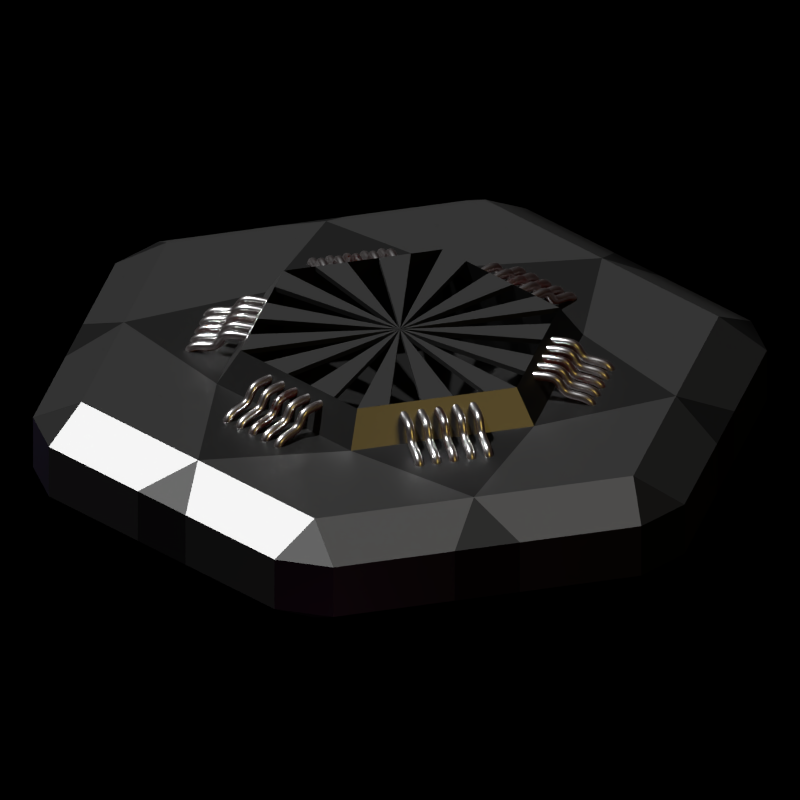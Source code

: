 # Source: Sheragi_Intake.blend  (saved by Blender 2.91.10; exported with 4.5.12 LTS)
import bpy
from mathutils import Matrix  # noqa: F401  (used for matrix-valued properties, if any)

bpy.ops.wm.read_factory_settings(use_empty=True)
scene = bpy.context.scene
scene.name = 'Scene'

# ---- collections
col_emerald_sword = bpy.data.collections.new('Emerald Sword'); scene.collection.children.link(col_emerald_sword)
col_proto_003 = bpy.data.collections.new('Proto.003'); scene.collection.children.link(col_proto_003)

# ---- materials (node trees are filled in below, after node groups)
mat_aluminum = bpy.data.materials.new('aluminum')
mat_aluminum.preview_render_type = 'SHADERBALL'
mat_aluminum_001 = bpy.data.materials.new('aluminum.001')
mat_aluminum_001.preview_render_type = 'SHADERBALL'
mat_aluminum_002 = bpy.data.materials.new('aluminum.002')
mat_aluminum_002.preview_render_type = 'SHADERBALL'
mat_aluminum_003 = bpy.data.materials.new('aluminum.003')
mat_aluminum_003.preview_render_type = 'SHADERBALL'
mat_aluminum_004 = bpy.data.materials.new('aluminum.004')
mat_aluminum_004.preview_render_type = 'SHADERBALL'
mat_aluminum_005 = bpy.data.materials.new('aluminum.005')
mat_aluminum_005.preview_render_type = 'SHADERBALL'
mat_dark_metal_003 = bpy.data.materials.new('Dark Metal.003')
mat_dark_metal_003.alpha_threshold = 0.0
mat_dark_metal_003.roughness = 0.5
mat_dark_metal_002 = bpy.data.materials.new('Dark Metal.002')
mat_dark_metal_002.alpha_threshold = 0.0
mat_dark_metal_002.roughness = 0.5
mat_raw_metal = bpy.data.materials.new('Raw Metal')
mat_raw_metal.alpha_threshold = 0.0
mat_raw_metal.roughness = 0.5
mat_material_003 = bpy.data.materials.new('Material.003')
mat_material_003.alpha_threshold = 0.0
mat_material_003.line_color = (0.0, 0.0, 0.0, 1.0)

# ---- material node trees
mat_aluminum.use_nodes = True; mat_aluminum.node_tree.nodes.clear()
_N = mat_aluminum.node_tree.nodes; _L = mat_aluminum.node_tree.links
n0 = _N.new('ShaderNodeOutputMaterial'); n0.name = 'Material Output'; n0.location = (300, 300)
n1 = _N.new('ShaderNodeBsdfPrincipled'); n1.name = 'Principled BSDF'; n1.location = (10, 300)
n1.distribution = 'GGX'
n1.subsurface_method = 'BURLEY'
n1.inputs[0].default_value = (1.0, 1.0, 1.0, 1.0)
n1.inputs[1].default_value = 1.0
n1.inputs[2].default_value = 0.2917
n1.inputs[3].default_value = 1.45
n1.inputs[27].default_value = (0.004609, 0.0001631, 0.0, 1.0)
n1.inputs[28].default_value = 1.0
_L.new(n1.outputs[0], n0.inputs[0])
n0.is_active_output = True
mat_aluminum_001.use_nodes = True; mat_aluminum_001.node_tree.nodes.clear()
_N = mat_aluminum_001.node_tree.nodes; _L = mat_aluminum_001.node_tree.links
n0 = _N.new('ShaderNodeOutputMaterial'); n0.name = 'Material Output'; n0.location = (300, 300)
n1 = _N.new('ShaderNodeBsdfPrincipled'); n1.name = 'Principled BSDF'; n1.location = (10, 300)
n1.distribution = 'GGX'
n1.subsurface_method = 'BURLEY'
n1.inputs[0].default_value = (1.0, 1.0, 1.0, 1.0)
n1.inputs[1].default_value = 1.0
n1.inputs[2].default_value = 0.2917
n1.inputs[3].default_value = 1.45
n1.inputs[27].default_value = (0.004609, 0.0001631, 0.0, 1.0)
n1.inputs[28].default_value = 1.0
_L.new(n1.outputs[0], n0.inputs[0])
n0.is_active_output = True
mat_aluminum_002.use_nodes = True; mat_aluminum_002.node_tree.nodes.clear()
_N = mat_aluminum_002.node_tree.nodes; _L = mat_aluminum_002.node_tree.links
n0 = _N.new('ShaderNodeOutputMaterial'); n0.name = 'Material Output'; n0.location = (300, 300)
n1 = _N.new('ShaderNodeBsdfPrincipled'); n1.name = 'Principled BSDF'; n1.location = (10, 300)
n1.distribution = 'GGX'
n1.subsurface_method = 'BURLEY'
n1.inputs[0].default_value = (1.0, 1.0, 1.0, 1.0)
n1.inputs[1].default_value = 1.0
n1.inputs[2].default_value = 0.2917
n1.inputs[3].default_value = 1.45
n1.inputs[27].default_value = (0.004609, 0.0001631, 0.0, 1.0)
n1.inputs[28].default_value = 1.0
_L.new(n1.outputs[0], n0.inputs[0])
n0.is_active_output = True
mat_aluminum_003.use_nodes = True; mat_aluminum_003.node_tree.nodes.clear()
_N = mat_aluminum_003.node_tree.nodes; _L = mat_aluminum_003.node_tree.links
n0 = _N.new('ShaderNodeOutputMaterial'); n0.name = 'Material Output'; n0.location = (300, 300)
n1 = _N.new('ShaderNodeBsdfPrincipled'); n1.name = 'Principled BSDF'; n1.location = (10, 300)
n1.distribution = 'GGX'
n1.subsurface_method = 'BURLEY'
n1.inputs[0].default_value = (1.0, 1.0, 1.0, 1.0)
n1.inputs[1].default_value = 1.0
n1.inputs[2].default_value = 0.2917
n1.inputs[3].default_value = 1.45
n1.inputs[27].default_value = (0.004609, 0.0001631, 0.0, 1.0)
n1.inputs[28].default_value = 1.0
_L.new(n1.outputs[0], n0.inputs[0])
n0.is_active_output = True
mat_aluminum_004.use_nodes = True; mat_aluminum_004.node_tree.nodes.clear()
_N = mat_aluminum_004.node_tree.nodes; _L = mat_aluminum_004.node_tree.links
n0 = _N.new('ShaderNodeOutputMaterial'); n0.name = 'Material Output'; n0.location = (300, 300)
n1 = _N.new('ShaderNodeBsdfPrincipled'); n1.name = 'Principled BSDF'; n1.location = (10, 300)
n1.distribution = 'GGX'
n1.subsurface_method = 'BURLEY'
n1.inputs[0].default_value = (1.0, 1.0, 1.0, 1.0)
n1.inputs[1].default_value = 1.0
n1.inputs[2].default_value = 0.2917
n1.inputs[3].default_value = 1.45
n1.inputs[27].default_value = (0.004609, 0.0001631, 0.0, 1.0)
n1.inputs[28].default_value = 1.0
_L.new(n1.outputs[0], n0.inputs[0])
n0.is_active_output = True
mat_aluminum_005.use_nodes = True; mat_aluminum_005.node_tree.nodes.clear()
_N = mat_aluminum_005.node_tree.nodes; _L = mat_aluminum_005.node_tree.links
n0 = _N.new('ShaderNodeOutputMaterial'); n0.name = 'Material Output'; n0.location = (300, 300)
n1 = _N.new('ShaderNodeBsdfPrincipled'); n1.name = 'Principled BSDF'; n1.location = (10, 300)
n1.distribution = 'GGX'
n1.subsurface_method = 'BURLEY'
n1.inputs[0].default_value = (1.0, 1.0, 1.0, 1.0)
n1.inputs[1].default_value = 1.0
n1.inputs[2].default_value = 0.2917
n1.inputs[3].default_value = 1.45
n1.inputs[27].default_value = (0.004609, 0.0001631, 0.0, 1.0)
n1.inputs[28].default_value = 1.0
_L.new(n1.outputs[0], n0.inputs[0])
n0.is_active_output = True
mat_dark_metal_003.use_nodes = True; mat_dark_metal_003.node_tree.nodes.clear()
_N = mat_dark_metal_003.node_tree.nodes; _L = mat_dark_metal_003.node_tree.links
n0 = _N.new('ShaderNodeOutputMaterial'); n0.name = 'Material Output'; n0.location = (300, 300)
n1 = _N.new('ShaderNodeBsdfPrincipled'); n1.name = 'Principled BSDF'; n1.location = (10, 300)
n1.width = 150
n1.subsurface_method = 'BURLEY'
n1.inputs[0].default_value = (0.04954, 0.04954, 0.04954, 1.0)
n1.inputs[1].default_value = 1.0
n1.inputs[3].default_value = 1.45
n1.inputs[9].default_value = (1.0, 1.0, 1.0)
n1.inputs[27].default_value = (0.0, 0.0, 0.0, 1.0)
n1.inputs[28].default_value = 1.0
_L.new(n1.outputs[0], n0.inputs[0])
n0.is_active_output = True
mat_dark_metal_002.use_nodes = True; mat_dark_metal_002.node_tree.nodes.clear()
_N = mat_dark_metal_002.node_tree.nodes; _L = mat_dark_metal_002.node_tree.links
n0 = _N.new('ShaderNodeOutputMaterial'); n0.name = 'Material Output'; n0.location = (300, 300)
n1 = _N.new('ShaderNodeBsdfPrincipled'); n1.name = 'Principled BSDF'; n1.location = (10, 300)
n1.width = 150
n1.subsurface_method = 'BURLEY'
n1.inputs[0].default_value = (0.04954, 0.04954, 0.04954, 1.0)
n1.inputs[1].default_value = 1.0
n1.inputs[3].default_value = 1.45
n1.inputs[9].default_value = (1.0, 1.0, 1.0)
n1.inputs[27].default_value = (0.0, 0.0, 0.0, 1.0)
n1.inputs[28].default_value = 1.0
_L.new(n1.outputs[0], n0.inputs[0])
n0.is_active_output = True
mat_raw_metal.use_nodes = True; mat_raw_metal.node_tree.nodes.clear()
_N = mat_raw_metal.node_tree.nodes; _L = mat_raw_metal.node_tree.links
n0 = _N.new('ShaderNodeOutputMaterial'); n0.name = 'Material Output'; n0.location = (300, 300)
n1 = _N.new('ShaderNodeBsdfPrincipled'); n1.name = 'Principled BSDF'; n1.location = (10, 300)
n1.width = 150
n1.subsurface_method = 'BURLEY'
n1.inputs[0].default_value = (0.2395, 0.2395, 0.2395, 1.0)
n1.inputs[1].default_value = 1.0
n1.inputs[2].default_value = 0.4
n1.inputs[3].default_value = 1.45
n1.inputs[9].default_value = (1.0, 1.0, 1.0)
n1.inputs[27].default_value = (0.0, 0.0, 0.0, 1.0)
n1.inputs[28].default_value = 1.0
_L.new(n1.outputs[0], n0.inputs[0])
n0.is_active_output = True
mat_material_003.use_nodes = True; mat_material_003.node_tree.nodes.clear()
_N = mat_material_003.node_tree.nodes; _L = mat_material_003.node_tree.links
n0 = _N.new('ShaderNodeOutputMaterial'); n0.name = 'Material Output'; n0.location = (300, 300)
n1 = _N.new('ShaderNodeBsdfPrincipled'); n1.name = 'Principled BSDF'; n1.location = (10, 300)
n1.distribution = 'GGX'
n1.subsurface_method = 'BURLEY'
n1.inputs[2].default_value = 0.4
n1.inputs[3].default_value = 1.45
n1.inputs[27].default_value = (0.0, 0.0, 0.0, 1.0)
n1.inputs[28].default_value = 1.0
_L.new(n1.outputs[0], n0.inputs[0])
n0.is_active_output = True

# ---- world
world_world = bpy.data.worlds.new('World'); scene.world = world_world
world_world.color = (0.0, 0.0, 0.0)
world_world.use_sun_shadow = False
world_world.sun_shadow_jitter_overblur = 0.0
world_world.cycles.sampling_method = 'MANUAL'
world_world.cycles.sample_map_resolution = 256
world_world.light_settings.ao_factor = 0.0

# ---- cameras
cam_camera_001 = bpy.data.cameras.new('Camera.001')
cam_camera_001.type = 'ORTHO'
cam_camera_001.clip_end = 100.0
cam_camera_001.lens = 35.0
cam_camera_001.sensor_width = 32.0
cam_camera_001.sensor_height = 18.0
cam_camera_001.ortho_scale = 2.5
cam_camera_001.dof.focus_distance = 0.0
cam_camera_001.dof.aperture_fstop = 128.0

# ---- lights
light_lamp = bpy.data.lights.new('Lamp', 'POINT')
light_lamp.color = (1.0, 0.3274, 0.7687)
light_lamp.transmission_factor = 0.0
light_lamp.cutoff_distance = 30.0
light_lamp.shadow_buffer_clip_start = 1.001
light_lamp.shadow_soft_size = 1.0
light_lamp.shadow_maximum_resolution = 0.006
light_lamp.use_absolute_resolution = True
light_lamp.cycles.use_multiple_importance_sampling = False
light_lamp_001 = bpy.data.lights.new('Lamp.001', 'POINT')
light_lamp_001.color = (0.4433, 0.2205, 1.0)
light_lamp_001.transmission_factor = 0.0
light_lamp_001.cutoff_distance = 30.0
light_lamp_001.shadow_buffer_clip_start = 1.001
light_lamp_001.shadow_soft_size = 1.0
light_lamp_001.shadow_maximum_resolution = 0.006
light_lamp_001.use_absolute_resolution = True
light_lamp_001.cycles.use_multiple_importance_sampling = False
light_lamp_002 = bpy.data.lights.new('Lamp.002', 'POINT')
light_lamp_002.color = (1.0, 0.6823, 0.1626)
light_lamp_002.transmission_factor = 0.0
light_lamp_002.cutoff_distance = 30.0
light_lamp_002.energy = 50.0
light_lamp_002.shadow_buffer_clip_start = 1.001
light_lamp_002.shadow_soft_size = 1.0
light_lamp_002.shadow_maximum_resolution = 0.006
light_lamp_002.use_absolute_resolution = True
light_lamp_002.cycles.use_multiple_importance_sampling = False
light_sun = bpy.data.lights.new('Sun', 'SUN')
light_sun.transmission_factor = 0.0
light_sun.angle = 0.036
light_sun.energy = 3.0
light_sun.shadow_buffer_clip_start = 0.5
light_sun.shadow_soft_size = 0.018
light_sun.shadow_cascade_max_distance = 1000.0
light_sun.cycles.use_multiple_importance_sampling = False

# ---- meshes
me_cylinder_020 = bpy.data.meshes.new('Cylinder.020')
me_cylinder_020.from_pydata([(-0.2946, 0.1394, -0.025), (-0.268, 0.1855, -0.025), (-0.2497, 0.1442, -0.05), (-0.2497, 0.1442, 0.05), (-0.268, 0.1855, 0.025), (-0.2946, 0.1394, 0.025), (6.054e-08, 0.2883, -0.05), (-0.02663, 0.3248, -0.025), (0.02663, 0.3248, -0.025), (0.02663, 0.3248, 0.025), (-0.02663, 0.3248, 0.025), (7.357e-08, 0.2883, 0.05), (0.2497, 0.1442, -0.05), (0.268, 0.1855, -0.025), (0.2946, 0.1394, -0.025), (0.2946, 0.1394, 0.025), (0.268, 0.1855, 0.025), (0.2497, 0.1442, 0.05), (0.2497, -0.1442, -0.05), (0.2946, -0.1394, -0.025), (0.268, -0.1855, -0.025), (0.268, -0.1855, 0.025), (0.2946, -0.1394, 0.025), (0.2497, -0.1442, 0.05), (-4.005e-08, -0.2883, -0.05), (0.02663, -0.3248, -0.025), (-0.02663, -0.3248, -0.025), (-0.02663, -0.3248, 0.025), (0.02663, -0.3248, 0.025), (-2.701e-08, -0.2883, 0.05), (-0.2497, -0.1442, -0.05), (-0.268, -0.1855, -0.025), (-0.2946, -0.1394, -0.025), (-0.2946, -0.1394, 0.025), (-0.268, -0.1855, 0.025), (-0.2497, -0.1442, 0.05), (-0.1218, 0.2699, -0.025), (-0.1249, 0.2162, -0.05), (-0.1728, 0.2404, -0.025), (-0.1728, 0.2404, 0.025), (-0.1249, 0.2162, 0.05), (-0.1218, 0.2699, 0.025), (-0.268, 0.1855, 0.025), (-0.268, 0.1855, -0.025), (-0.2946, 0.1394, -0.025), (-0.2946, 0.1394, 0.025), (-0.02663, 0.3248, -0.025), (-0.02663, 0.3248, 0.025), (0.02663, 0.3248, 0.025), (0.02663, 0.3248, -0.025), (0.1728, 0.2404, -0.025), (0.1249, 0.2162, -0.05), (0.1218, 0.2699, -0.025), (0.1218, 0.2699, 0.025), (0.1249, 0.2162, 0.05), (0.1728, 0.2404, 0.025), (0.268, 0.1855, -0.025), (0.268, 0.1855, 0.025), (0.2946, 0.1394, 0.025), (0.2946, 0.1394, -0.025), (0.2946, -0.02942, -0.025), (0.2497, -6.788e-08, -0.05), (0.2946, 0.02942, -0.025), (0.2946, 0.02942, 0.025), (0.2497, -1.394e-08, 0.05), (0.2946, -0.02942, 0.025), (0.2946, -0.1394, -0.025), (0.2946, -0.1394, 0.025), (0.268, -0.1855, 0.025), (0.268, -0.1855, -0.025), (0.1218, -0.2699, -0.025), (0.1249, -0.2162, -0.05), (0.1728, -0.2404, -0.025), (0.1728, -0.2404, 0.025), (0.1249, -0.2162, 0.05), (0.1218, -0.2699, 0.025), (0.02663, -0.3248, -0.025), (0.02663, -0.3248, 0.025), (-0.02663, -0.3248, 0.025), (-0.02663, -0.3248, -0.025), (-0.1728, -0.2404, -0.025), (-0.1249, -0.2162, -0.05), (-0.1218, -0.2699, -0.025), (-0.1218, -0.2699, 0.025), (-0.1249, -0.2162, 0.05), (-0.1728, -0.2404, 0.025), (-0.268, -0.1855, -0.025), (-0.268, -0.1855, 0.025), (-0.2946, -0.1394, 0.025), (-0.2946, -0.1394, -0.025), (-0.2946, 0.02942, -0.025), (-0.2497, -1.106e-07, -0.05), (-0.2946, -0.02942, -0.025), (-0.2946, -0.02942, 0.025), (-0.2497, -4.582e-08, 0.05), (-0.2946, 0.02942, 0.025), (-0.2946, 0.02942, 0.025), (-0.2946, 0.02942, -0.025), (-0.2946, -0.02942, -0.025), (-0.2946, -0.02942, 0.025), (-0.1728, -0.2404, 0.025), (-0.1728, -0.2404, -0.025), (-0.1218, -0.2699, -0.025), (-0.1218, -0.2699, 0.025), (0.1218, -0.2699, 0.025), (0.1218, -0.2699, -0.025), (0.1728, -0.2404, -0.025), (0.1728, -0.2404, 0.025), (0.2946, -0.02942, 0.025), (0.2946, -0.02942, -0.025), (0.2946, 0.02942, -0.025), (0.2946, 0.02942, 0.025), (0.1728, 0.2404, 0.025), (0.1728, 0.2404, -0.025), (0.1218, 0.2699, -0.025), (0.1218, 0.2699, 0.025), (-0.1218, 0.2699, 0.025), (-0.1218, 0.2699, -0.025), (-0.1728, 0.2404, -0.025), (-0.1728, 0.2404, 0.025), (-4.627e-09, -0.1658, 0.05), (5.321e-08, 0.1658, 0.05), (-0.1436, -0.0829, 0.05), (-0.1436, 0.0829, 0.05), (0.1436, 0.0829, 0.05), (0.1436, -0.0829, 0.05), (-1.863e-09, -0.1442, 0.08042), (4.843e-08, 0.1442, 0.08042), (-0.1249, -0.07208, 0.08042), (-0.1249, 0.07208, 0.08042), (0.1249, 0.07208, 0.08042), (0.1249, -0.07208, 0.08042), (1.308e-08, -0.1442, -0.006727), (6.337e-08, 0.1442, -0.006727), (-0.1249, -0.07208, -0.006727), (-0.1249, 0.07208, -0.006727), (0.1249, 0.07208, -0.006727), (0.1249, -0.07208, -0.006727), (-0.1249, -0.04325, 0.08042), (-0.1249, -0.01442, 0.08042), (-0.1249, 0.01442, 0.08042), (-0.1249, 0.04325, 0.08042), (-0.02497, 0.1297, 0.08042), (-0.04994, 0.1153, 0.08042), (-0.07491, 0.1009, 0.08042), (-0.09988, 0.0865, 0.08042), (0.02497, 0.1297, 0.08042), (0.04994, 0.1153, 0.08042), (0.07491, 0.1009, 0.08042), (0.09988, 0.0865, 0.08042), (0.1249, 0.04325, 0.08042), (0.1249, 0.01442, 0.08042), (0.1249, -0.01442, 0.08042), (0.1249, -0.04325, 0.08042), (0.02497, -0.1297, 0.08042), (0.04994, -0.1153, 0.08042), (0.07491, -0.1009, 0.08042), (0.09988, -0.0865, 0.08042), (-0.02497, -0.1297, 0.08042), (-0.04994, -0.1153, 0.08042), (-0.07491, -0.1009, 0.08042), (-0.09988, -0.0865, 0.08042), (2.328e-08, 1.49e-08, 0.08042), (-0.09988, 0.0865, 0.07553), (-0.1249, 0.07208, 0.07553), (0.1249, -0.04325, 0.07553), (0.1249, -0.07208, 0.07553), (-0.09988, -0.0865, 0.07553), (-0.1249, -0.07208, 0.07553), (-0.1249, -0.04325, 0.07553), (-0.1249, -0.01442, 0.07553), (-0.1249, 0.01442, 0.07553), (-0.1249, 0.04325, 0.07553), (4.843e-08, 0.1442, 0.07553), (-0.02497, 0.1297, 0.07553), (-0.04994, 0.1153, 0.07553), (-0.07491, 0.1009, 0.07553), (0.02497, 0.1297, 0.07553), (0.04994, 0.1153, 0.07553), (0.07491, 0.1009, 0.07553), (0.09988, 0.0865, 0.07553), (0.1249, 0.07208, 0.07553), (0.1249, 0.04325, 0.07553), (0.1249, 0.01442, 0.07553), (0.1249, -0.01442, 0.07553), (0.02497, -0.1297, 0.07553), (0.04994, -0.1153, 0.07553), (0.07491, -0.1009, 0.07553), (0.09988, -0.0865, 0.07553), (-1.863e-09, -0.1442, 0.07553), (-0.02497, -0.1297, 0.07553), (-0.04994, -0.1153, 0.07553), (-0.07491, -0.1009, 0.07553), (2.328e-08, 1.49e-08, 0.07553)], [], [(50, 113, 56, 13), (60, 109, 66, 19), (70, 105, 76, 25), (80, 101, 86, 31), (36, 117, 46, 7), (1, 43, 118, 38), (2, 37, 6, 51, 12, 61, 18, 71, 24, 81, 30, 91), (88, 33, 93, 99), (100, 85, 34, 87), (32, 89, 98, 92), (78, 27, 83, 103), (104, 75, 28, 77), (26, 79, 102, 82), (68, 21, 73, 107), (108, 65, 22, 67), (20, 69, 106, 72), (58, 15, 63, 111), (112, 55, 16, 57), (14, 59, 110, 62), (48, 9, 53, 115), (116, 41, 10, 47), (8, 49, 114, 52), (42, 4, 39, 119), (96, 95, 5, 45), (0, 1, 2), (3, 4, 5), (6, 7, 8), (9, 10, 11), (12, 13, 14), (15, 16, 17), (18, 19, 20), (21, 22, 23), (24, 25, 26), (27, 28, 29), (30, 31, 32), (33, 34, 35), (36, 37, 38), (39, 40, 41), (42, 43, 44, 45), (46, 47, 48, 49), (50, 51, 52), (53, 54, 55), (56, 57, 58, 59), (60, 61, 62), (63, 64, 65), (66, 67, 68, 69), (70, 71, 72), (73, 74, 75), (76, 77, 78, 79), (80, 81, 82), (83, 84, 85), (86, 87, 88, 89), (90, 91, 92), (93, 94, 95), (96, 97, 98, 99), (100, 101, 102, 103), (104, 105, 106, 107), (108, 109, 110, 111), (112, 113, 114, 115), (116, 117, 118, 119), (36, 7, 6, 37), (39, 4, 3, 40), (45, 5, 4, 42), (49, 8, 7, 46), (50, 13, 12, 51), (53, 9, 11, 54), (59, 14, 13, 56), (60, 19, 18, 61), (63, 15, 17, 64), (69, 20, 19, 66), (70, 25, 24, 71), (73, 21, 23, 74), (79, 26, 25, 76), (80, 31, 30, 81), (83, 27, 29, 84), (89, 32, 31, 86), (90, 0, 2, 91), (93, 33, 35, 94), (1, 38, 37, 2), (10, 41, 40, 11), (0, 44, 43, 1), (9, 48, 47, 10), (8, 52, 51, 6), (16, 55, 54, 17), (15, 58, 57, 16), (14, 62, 61, 12), (22, 65, 64, 23), (21, 68, 67, 22), (20, 72, 71, 18), (28, 75, 74, 29), (27, 78, 77, 28), (26, 82, 81, 24), (34, 85, 84, 35), (33, 88, 87, 34), (32, 92, 91, 30), (5, 95, 94, 3), (96, 45, 44, 97), (88, 99, 98, 89), (97, 90, 92, 98), (95, 96, 99, 93), (100, 87, 86, 101), (78, 103, 102, 79), (101, 80, 82, 102), (85, 100, 103, 83), (104, 77, 76, 105), (68, 107, 106, 69), (105, 70, 72, 106), (75, 104, 107, 73), (108, 67, 66, 109), (58, 111, 110, 59), (109, 60, 62, 110), (65, 108, 111, 63), (112, 57, 56, 113), (48, 115, 114, 49), (113, 50, 52, 114), (55, 112, 115, 53), (116, 47, 46, 117), (42, 119, 118, 43), (117, 36, 38, 118), (41, 116, 119, 39), (90, 97, 44, 0), (23, 64, 125), (125, 64, 124), (64, 17, 124), (17, 54, 124), (54, 121, 124), (121, 54, 11), (124, 121, 127, 146, 147, 148, 149, 130), (123, 122, 128, 138, 139, 140, 141, 129), (122, 120, 126, 158, 159, 160, 161, 128), (125, 124, 130, 150, 151, 152, 153, 131), (121, 123, 129, 145, 144, 143, 142, 127), (120, 125, 131, 157, 156, 155, 154, 126), (128, 161, 160, 159, 158, 126, 132, 134), (131, 153, 152, 151, 150, 130, 136, 137), (127, 142, 143, 144, 145, 129, 135, 133), (126, 154, 155, 156, 157, 131, 137, 132), (130, 149, 148, 147, 146, 127, 133, 136), (129, 141, 140, 139, 138, 128, 134, 135), (134, 132, 137, 136, 133, 135), (147, 162, 193, 178), (126, 162, 193, 189), (162, 160, 192, 193), (148, 149, 180, 179), (149, 162, 193, 180), (162, 127, 173, 193), (159, 162, 193, 191), (162, 148, 179, 193), (162, 161, 167, 193), (146, 147, 178, 177), (162, 150, 182, 193), (160, 159, 191, 192), (128, 162, 193, 168), (161, 128, 168, 167), (130, 162, 193, 181), (193, 173, 174), (176, 193, 175), (163, 193, 164), (193, 171, 172), (193, 169, 170), (168, 193, 167), (191, 193, 192), (189, 193, 190), (185, 193, 186), (193, 188, 187), (193, 165, 166), (183, 193, 184), (181, 193, 182), (193, 179, 180), (178, 193, 177), (150, 130, 181, 182), (162, 158, 190, 193), (142, 162, 193, 174), (162, 146, 177, 193), (154, 162, 193, 185), (144, 162, 193, 176), (152, 151, 183, 184), (162, 155, 186, 193), (138, 139, 170, 169), (162, 143, 175, 193), (162, 157, 188, 193), (145, 162, 193, 163), (156, 162, 193, 187), (140, 141, 172, 171), (162, 129, 164, 193), (155, 154, 185, 186), (162, 153, 165, 193), (129, 145, 163, 164), (127, 142, 174, 173), (162, 140, 171, 193), (131, 162, 193, 166), (141, 162, 193, 172), (157, 156, 187, 188), (151, 162, 193, 183), (153, 131, 166, 165), (143, 144, 176, 175), (162, 138, 169, 193), (158, 126, 189, 190), (162, 152, 184, 193), (139, 162, 193, 170), (162, 145, 129), (143, 162, 144), (127, 162, 142), (146, 162, 147), (148, 162, 149), (162, 130, 150), (162, 151, 152), (153, 162, 131), (162, 156, 157), (162, 154, 155), (162, 126, 158), (162, 159, 160), (161, 162, 128), (138, 162, 139), (140, 162, 141), (120, 74, 125), (74, 23, 125), (29, 74, 120), (120, 122, 84), (84, 29, 120), (35, 84, 122), (94, 35, 122), (122, 123, 94), (94, 123, 3), (40, 3, 123), (11, 40, 121), (121, 40, 123)])
me_cylinder_020.polygons.foreach_set('material_index', [1, 1, 1, 1, 1, 1, 2, 1, 1, 1, 1, 1, 1, 1, 1, 1, 1, 1, 1, 1, 1, 1, 1, 1, 1, 1, 1, 1, 1, 1, 1, 1, 1, 1, 1, 1, 1, 1, 1, 1, 1, 1, 1, 1, 1, 1, 1, 1, 1, 1, 1, 1, 1, 1, 1, 1, 1, 1, 1, 1, 2, 2, 1, 1, 2, 2, 1, 2, 2, 1, 2, 2, 1, 2, 2, 1, 2, 2, 2, 2, 1, 1, 2, 2, 1, 2, 2, 1, 2, 2, 1, 2, 2, 1, 2, 2, 2, 2, 1, 1, 2, 2, 1, 1, 2, 2, 1, 1, 2, 2, 1, 1, 2, 2, 1, 1, 2, 2, 1, 1, 1, 2, 1, 2, 2, 1, 2, 1, 1, 2, 2, 2, 1, 1, 1, 1, 1, 1, 1, 0, 2, 2, 2, 1, 2, 0, 2, 2, 2, 1, 2, 1, 2, 1, 2, 0, 0, 2, 2, 2, 2, 2, 0, 0, 2, 2, 2, 2, 2, 0, 1, 2, 2, 2, 2, 2, 1, 2, 1, 2, 2, 2, 2, 1, 2, 1, 2, 1, 1, 2, 2, 2, 1, 2, 1, 1, 2, 1, 2, 2, 2, 2, 2, 2, 2, 2, 2, 2, 2, 2, 2, 2, 2, 2, 2, 1, 2, 2, 1, 2, 2, 2, 1, 2, 2, 2, 1])
_uv = me_cylinder_020.uv_layers.new(name='UVMap')
_uv.uv.foreach_set('vector', [0.0, 0.0, 0.0, 0.0, 0.0, 0.0, 0.0, 0.0, 0.0, 0.0, 0.0, 0.0, 0.0, 0.0, 0.0, 0.0, 0.0, 0.0, 0.0, 0.0, 0.0, 0.0, 0.0, 0.0, 0.0, 0.0, 0.0, 0.0, 0.0, 0.0, 0.0, 0.0, 0.0, 0.0, 0.0, 0.0, 0.0, 0.0, 0.0, 0.0, 0.0, 0.0, 0.0, 0.0, 0.0, 0.0, 0.0, 0.0, 0.0, 0.0, 0.0, 0.0, 0.0, 0.0, 0.0, 0.0, 0.0, 0.0, 0.0, 0.0, 0.0, 0.0, 0.0, 0.0, 0.0, 0.0, 0.0, 0.0, 0.0, 0.0, 0.0, 0.0, 0.0, 0.0, 0.0, 0.0, 0.0, 0.0, 0.0, 0.0, 0.0, 0.0, 0.0, 0.0, 0.0, 0.0, 0.0, 0.0, 0.0, 0.0, 0.0, 0.0, 0.0, 0.0, 0.0, 0.0, 0.0, 0.0, 0.0, 0.0, 0.0, 0.0, 0.0, 0.0, 0.0, 0.0, 0.0, 0.0, 0.0, 0.0, 0.0, 0.0, 0.0, 0.0, 0.0, 0.0, 0.0, 0.0, 0.0, 0.0, 0.0, 0.0, 0.0, 0.0, 0.0, 0.0, 0.0, 0.0, 0.0, 0.0, 0.0, 0.0, 0.0, 0.0, 0.0, 0.0, 0.0, 0.0, 0.0, 0.0, 0.0, 0.0, 0.0, 0.0, 0.0, 0.0, 0.0, 0.0, 0.0, 0.0, 0.0, 0.0, 0.0, 0.0, 0.0, 0.0, 0.0, 0.0, 0.0, 0.0, 0.0, 0.0, 0.0, 0.0, 0.0, 0.0, 0.0, 0.0, 0.0, 0.0, 0.0, 0.0, 0.0, 0.0, 0.0, 0.0, 0.0, 0.0, 0.0, 0.0, 0.0, 0.0, 0.0, 0.0, 0.0, 0.0, 0.0, 0.0, 0.0, 0.0, 0.0, 0.0, 0.0, 0.0, 0.0, 0.0, 0.0, 0.0, 0.0, 0.0, 0.0, 0.0, 0.0, 0.0, 0.0, 0.0, 0.0, 0.0, 0.0, 0.0, 0.0, 0.0, 0.0, 0.0, 0.0, 0.0, 0.0, 0.0, 0.0, 0.0, 0.0, 0.0, 0.0, 0.0, 0.0, 0.0, 0.0, 0.0, 0.0, 0.0, 0.0, 0.0, 0.0, 0.0, 0.0, 0.0, 0.0, 0.0, 0.0, 0.0, 0.0, 0.0, 0.0, 0.0, 0.0, 0.0, 0.0, 0.0, 0.0, 0.0, 0.0, 0.0, 0.0, 0.0, 0.0, 0.0, 0.0, 0.0, 0.0, 0.0, 0.0, 0.0, 0.0, 0.0, 0.0, 0.0, 0.0, 0.0, 0.0, 0.0, 0.0, 0.0, 0.0, 0.0, 0.0, 0.0, 0.0, 0.0, 0.0, 0.0, 0.0, 0.0, 0.0, 0.0, 0.0, 0.0, 0.0, 0.0, 0.0, 0.0, 0.0, 0.0, 0.0, 0.0, 0.0, 0.0, 0.0, 0.0, 0.0, 0.0, 0.0, 0.0, 0.0, 0.0, 0.0, 0.0, 0.0, 0.0, 0.0, 0.0, 0.0, 0.0, 0.0, 0.0, 0.0, 0.0, 0.0, 0.0, 0.0, 0.0, 0.0, 0.0, 0.0, 0.0, 0.0, 0.0, 0.0, 0.0, 0.0, 0.0, 0.0, 0.0, 0.0, 0.0, 0.0, 0.0, 0.0, 0.0, 0.0, 0.0, 0.0, 0.0, 0.0, 0.0, 0.0, 0.0, 0.0, 0.0, 0.0, 0.0, 0.0, 0.0, 0.0, 0.0, 0.0, 0.0, 0.0, 0.0, 0.0, 0.0, 0.0, 0.0, 0.0, 0.0, 0.0, 0.0, 0.0, 0.0, 0.0, 0.0, 0.0, 0.0, 0.0, 0.0, 0.0, 0.0, 0.0, 0.0, 0.0, 0.0, 0.0, 0.0, 0.0, 0.0, 0.0, 0.0, 0.0, 0.0, 0.0, 0.0, 0.0, 0.0, 0.0, 0.0, 0.0, 0.0, 0.0, 0.0, 0.0, 0.0, 0.0, 0.0, 0.0, 0.0, 0.0, 0.0, 0.0, 0.0, 0.0, 0.0, 0.0, 0.0, 0.0, 0.0, 0.0, 0.0, 0.0, 0.0, 0.0, 0.0, 0.0, 0.0, 0.0, 0.0, 0.0, 0.0, 0.0, 0.0, 0.0, 0.0, 0.0, 0.0, 0.0, 0.0, 0.0, 0.0, 0.0, 0.0, 0.0, 0.0, 0.0, 0.0, 0.0, 0.0, 0.0, 0.0, 0.0, 0.0, 0.0, 0.0, 0.0, 0.0, 0.0, 0.0, 0.0, 0.0, 0.0, 0.0, 0.0, 0.0, 0.0, 0.0, 0.0, 0.0, 0.0, 0.0, 0.0, 0.0, 0.0, 0.0, 0.0, 0.0, 0.0, 0.0, 0.0, 0.0, 0.0, 0.0, 0.0, 0.0, 0.0, 0.0, 0.0, 0.0, 0.0, 0.0, 0.0, 0.0, 0.0, 0.0, 0.0, 0.0, 0.0, 0.0, 0.0, 0.0, 0.0, 0.0, 0.0, 0.0, 0.0, 0.0, 0.0, 0.0, 0.0, 0.0, 0.0, 0.0, 0.0, 0.0, 0.0, 0.0, 0.0, 0.0, 0.0, 0.0, 0.0, 0.0, 0.0, 0.0, 0.0, 0.0, 0.0, 0.0, 0.0, 0.0, 0.0, 0.0, 0.0, 0.0, 0.0, 0.0, 0.0, 0.0, 0.0, 0.0, 0.0, 0.0, 0.0, 0.0, 0.0, 0.0, 0.0, 0.0, 0.0, 0.0, 0.0, 0.0, 0.0, 0.0, 0.0, 0.0, 0.0, 0.0, 0.0, 0.0, 0.0, 0.0, 0.0, 0.0, 0.0, 0.0, 0.0, 0.0, 0.0, 0.0, 0.0, 0.0, 0.0, 0.0, 0.0, 0.0, 0.0, 0.0, 0.0, 0.0, 0.0, 0.0, 0.0, 0.0, 0.0, 0.0, 0.0, 0.0, 0.0, 0.0, 0.0, 0.0, 0.0, 0.0, 0.0, 0.0, 0.0, 0.0, 0.0, 0.0, 0.0, 0.0, 0.0, 0.0, 0.0, 0.0, 0.0, 0.0, 0.0, 0.0, 0.0, 0.0, 0.0, 0.0, 0.0, 0.0, 0.0, 0.0, 0.0, 0.0, 0.0, 0.0, 0.0, 0.0, 0.0, 0.0, 0.0, 0.0, 0.0, 0.0, 0.0, 0.0, 0.0, 0.0, 0.0, 0.0, 0.0, 0.0, 0.0, 0.0, 0.0, 0.0, 0.0, 0.0, 0.0, 0.0, 0.0, 0.0, 0.0, 0.0, 0.0, 0.0, 0.0, 0.0, 0.0, 0.0, 0.0, 0.0, 0.0, 0.0, 0.0, 0.0, 0.0, 0.0, 0.0, 0.0, 0.0, 0.0, 0.0, 0.0, 0.0, 0.0, 0.0, 0.0, 0.0, 0.0, 0.0, 0.0, 0.0, 0.0, 0.0, 0.0, 0.0, 0.0, 0.0, 0.0, 0.0, 0.0, 0.0, 0.0, 0.0, 0.0, 0.0, 0.0, 0.0, 0.0, 0.0, 0.0, 0.0, 0.0, 0.0, 0.0, 0.0, 0.0, 0.0, 0.0, 0.0, 0.0, 0.0, 0.0, 0.0, 0.0, 0.0, 0.0, 0.0, 0.0, 0.0, 0.0, 0.0, 0.0, 0.0, 0.0, 0.0, 0.0, 0.0, 0.0, 0.0, 0.0, 0.0, 0.0, 0.0, 0.0, 0.0, 0.0, 0.0, 0.0, 0.0, 0.0, 0.0, 0.0, 0.0, 0.0, 0.0, 0.0, 0.0, 0.0, 0.0, 0.0, 0.0, 0.0, 0.0, 0.0, 0.0, 0.0, 0.0, 0.0, 0.0, 0.0, 0.0, 0.0, 0.0, 0.0, 0.0, 0.0, 0.0, 0.0, 0.0, 0.0, 0.0, 0.0, 0.0, 0.0, 0.0, 0.0, 0.0, 0.0, 0.0, 0.0, 0.0, 0.0, 0.0, 0.0, 0.0, 0.0, 0.0, 0.0, 0.0, 0.0, 0.0, 0.0, 0.0, 0.0, 0.0, 0.0, 0.0, 0.0, 0.0, 0.0, 0.0, 0.0, 0.0, 0.0, 0.0, 0.0, 0.0, 0.0, 0.0, 0.0, 0.0, 0.0, 0.0, 0.0, 0.0, 0.0, 0.0, 0.0, 0.0, 0.0, 0.0, 0.0, 0.0, 0.0, 0.0, 0.0, 0.0, 0.0, 0.0, 0.0, 0.0, 0.0, 0.0, 0.0, 0.0, 0.0, 0.0, 0.0, 0.0, 0.0, 0.0, 0.0, 0.0, 0.0, 0.0, 0.0, 0.0, 0.0, 0.0, 0.0, 0.0, 0.0, 0.0, 0.0, 0.0, 0.0, 0.0, 0.0, 0.0, 0.0, 0.0, 0.0, 0.0, 0.0, 0.0, 0.0, 0.0, 0.0, 0.0, 0.0, 0.0, 0.0, 0.0, 0.0, 0.0, 0.0, 0.0, 0.0, 0.0, 0.0, 0.0, 0.0, 0.0, 0.0, 0.0, 0.0, 0.0, 0.0, 0.0, 0.0, 0.0, 0.0, 0.0, 0.0, 0.0, 0.0, 0.0, 0.0, 0.0, 0.0, 0.0, 0.0, 0.0, 0.0, 0.0, 0.0, 0.0, 0.0, 0.0, 0.0, 0.0, 0.0, 0.0, 0.0, 0.0, 0.0, 0.0, 0.0, 0.0, 0.0, 0.0, 0.0, 0.0, 0.0, 0.0, 0.0, 0.0, 0.0, 0.0, 0.0, 0.0, 0.0, 0.0, 0.0, 0.0, 0.0, 0.0, 0.0, 0.0, 0.0, 0.0, 0.0, 0.0, 0.0, 0.0, 0.0, 0.0, 0.0, 0.0, 0.0, 0.0, 0.0, 0.0, 0.0, 0.0, 0.0, 0.0, 0.0, 0.0, 0.0, 0.0, 0.0, 0.0, 0.0, 0.0, 0.0, 0.0, 0.0, 0.0, 0.0, 0.0, 0.0, 0.0, 0.0, 0.0, 0.0, 0.0, 0.0, 0.0, 0.0, 0.0, 0.0, 0.0, 0.0, 0.0, 0.0, 0.0, 0.0, 0.0, 0.0, 0.0, 0.0, 0.0, 0.0, 0.0, 0.0, 0.0, 0.0, 0.0, 0.0, 0.0, 0.0, 0.0, 0.0, 0.0, 0.0, 0.0, 0.0, 0.0, 0.0, 0.0, 0.0, 0.0, 0.0, 0.0, 0.0, 0.0, 0.0, 0.0, 0.0, 0.0, 0.0, 0.0, 0.0, 0.0, 0.0, 0.0, 0.0, 0.0, 0.0, 0.0, 0.0, 0.0, 0.0, 0.0, 0.0, 0.0, 0.0, 0.0, 0.0, 0.0, 0.0, 0.0, 0.0, 0.0, 0.0, 0.0, 0.0, 0.0, 0.0, 0.0, 0.0, 0.0, 0.0, 0.0, 0.0, 0.0, 0.0, 0.0, 0.0, 0.0, 0.0, 0.0, 0.0, 0.0, 0.0, 0.0, 0.0, 0.0, 0.0, 0.0, 0.0, 0.0, 0.0, 0.0, 0.0, 0.0, 0.0, 0.0, 0.0, 0.0, 0.0, 0.0, 0.0, 0.0, 0.0, 0.0, 0.0, 0.0, 0.0, 0.0, 0.0, 0.0, 0.0, 0.0, 0.0, 0.0, 0.0, 0.0, 0.0, 0.0, 0.0, 0.0, 0.0, 0.0, 0.0, 0.0, 0.0, 0.0, 0.0, 0.0, 0.0, 0.0, 0.0, 0.0, 0.0, 0.0, 0.0, 0.0, 0.0, 0.0, 0.0, 0.0, 0.0, 0.0, 0.0, 0.0, 0.0, 0.0, 0.0, 0.0, 0.0, 0.0, 0.0, 0.0, 0.0, 0.0, 0.0, 0.0, 0.0, 0.0, 0.0, 0.0, 0.0, 0.0, 0.0, 0.0, 0.0, 0.0, 0.0, 0.0, 0.0, 0.0, 0.0, 0.0, 0.0, 0.0, 0.0, 0.0, 0.0, 0.0, 0.0, 0.0, 0.0, 0.0, 0.0, 0.0, 0.0, 0.0, 0.0, 0.0, 0.0, 0.0, 0.0, 0.0, 0.0, 0.0, 0.0, 0.0, 0.0, 0.0, 0.0, 0.0, 0.0, 0.0, 0.0, 0.0, 0.0, 0.0, 0.0, 0.0, 0.0, 0.0, 0.0, 0.0, 0.0, 0.0, 0.0, 0.0, 0.0, 0.0, 0.0, 0.0, 0.0, 0.0, 0.0, 0.0, 0.0, 0.0, 0.0, 0.0, 0.0, 0.0, 0.0, 0.0, 0.0, 0.0, 0.0, 0.0, 0.0, 0.0, 0.0, 0.0, 0.0, 0.0, 0.0, 0.0, 0.0, 0.0, 0.0, 0.0, 0.0, 0.0, 0.0, 0.0, 0.0, 0.0, 0.0, 0.0, 0.0, 0.0, 0.0, 0.0, 0.0, 0.0, 0.0, 0.0, 0.0, 0.0, 0.0, 0.0, 0.0, 0.0, 0.0, 0.0, 0.0, 0.0, 0.0, 0.0, 0.0, 0.0, 0.0, 0.0, 0.0, 0.0, 0.0, 0.0, 0.0, 0.0, 0.0, 0.0, 0.0, 0.0, 0.0, 0.0, 0.0, 0.0, 0.0, 0.0, 0.0, 0.0, 0.0, 0.0, 0.0, 0.0, 0.0, 0.0, 0.0, 0.0, 0.0, 0.0, 0.0, 0.0, 0.0, 0.0, 0.0, 0.0, 0.0, 0.0, 0.0, 0.0, 0.0, 0.0, 0.0, 0.0, 0.0, 0.0, 0.0, 0.0, 0.0, 0.0, 0.0, 0.0, 0.0, 0.0, 0.0, 0.0, 0.0, 0.0, 0.0, 0.0, 0.0, 0.0, 0.0, 0.0, 0.0, 0.0, 0.0, 0.0, 0.0, 0.0, 0.0, 0.0, 0.0, 0.0, 0.0, 0.0, 0.0, 0.0, 0.0, 0.0, 0.0, 0.0, 0.0, 0.0, 0.0, 0.0, 0.0, 0.0, 0.0, 0.0, 0.0, 0.0, 0.0, 0.0, 0.0, 0.0, 0.0, 0.0, 0.0, 0.0, 0.0, 0.0, 0.0, 0.0, 0.0, 0.0, 0.0, 0.0, 0.0, 0.0, 0.0, 0.0, 0.0, 0.0, 0.0, 0.0, 0.0, 0.0, 0.0, 0.0, 0.0, 0.0, 0.0, 0.0, 0.0, 0.0, 0.0, 0.0, 0.0, 0.0, 0.0, 0.0, 0.0, 0.0, 0.0, 0.0, 0.0, 0.0, 0.0, 0.0, 0.0, 0.0, 0.0, 0.0, 0.0, 0.0, 0.0, 0.0, 0.0, 0.0, 0.0, 0.0, 0.0, 0.0, 0.0, 0.0, 0.0, 0.0, 0.0, 0.0, 0.0, 0.0, 0.0, 0.0, 0.0, 0.0, 0.0, 0.0, 0.0, 0.0, 0.0, 0.0, 0.0, 0.0, 0.0, 0.0, 0.0, 0.0, 0.0, 0.0, 0.0, 0.0, 0.0, 0.0, 0.0, 0.0, 0.0, 0.0, 0.0, 0.0, 0.0, 0.0, 0.0, 0.0, 0.0, 0.0, 0.0, 0.0, 0.0, 0.0, 0.0, 0.0, 0.0, 0.0, 0.0, 0.0, 0.0, 0.0, 0.0, 0.0, 0.0, 0.0, 0.0, 0.0, 0.0, 0.0, 0.0, 0.0, 0.0, 0.0, 0.0, 0.0, 0.0, 0.0, 0.0, 0.0, 0.0, 0.0, 0.0, 0.0, 0.0, 0.0, 0.0, 0.0, 0.0, 0.0, 0.0, 0.0, 0.0, 0.0, 0.0, 0.0, 0.0, 0.0, 0.0, 0.0, 0.0, 0.0, 0.0, 0.0, 0.0, 0.0, 0.0, 0.0, 0.0, 0.0, 0.0, 0.0, 0.0, 0.0, 0.0, 0.0, 0.0, 0.0, 0.0, 0.0, 0.0, 0.0, 0.0, 0.0, 0.0, 0.0, 0.0, 0.0, 0.0, 0.0, 0.0, 0.0, 0.0, 0.0, 0.0, 0.0, 0.0, 0.0, 0.0, 0.0, 0.0, 0.0, 0.0, 0.0, 0.0, 0.0, 0.0, 0.0, 0.0, 0.0, 0.0, 0.0, 0.0, 0.0, 0.0, 0.0, 0.0, 0.0, 0.0, 0.0, 0.0, 0.0, 0.0, 0.0, 0.0, 0.0, 0.0, 0.0, 0.0, 0.0, 0.0, 0.0, 0.0, 0.0, 0.0, 0.0, 0.0, 0.0, 0.0, 0.0, 0.0, 0.0, 0.0, 0.0, 0.0, 0.0, 0.0, 0.0, 0.0, 0.0, 0.0, 0.0, 0.0, 0.0, 0.0, 0.0, 0.0, 0.0, 0.0, 0.0, 0.0, 0.0, 0.0, 0.0, 0.0, 0.0, 0.0, 0.0, 0.0, 0.0, 0.0, 0.0, 0.0, 0.0, 0.0, 0.0, 0.0, 0.0, 0.0, 0.0, 0.0, 0.0, 0.0, 0.0, 0.0, 0.0, 0.0, 0.0, 0.0, 0.0, 0.0, 0.0, 0.0, 0.0, 0.0, 0.0, 0.0, 0.0, 0.0, 0.0, 0.0, 0.0, 0.0, 0.0, 0.0, 0.0, 0.0, 0.0, 0.0, 0.0, 0.0, 0.0, 0.0, 0.0, 0.0, 0.0, 0.0, 0.0, 0.0, 0.0, 0.0, 0.0, 0.0, 0.0, 0.0, 0.0, 0.0, 0.0, 0.0, 0.0, 0.0, 0.0, 0.0, 0.0, 0.0, 0.0, 0.0, 0.0, 0.0, 0.0, 0.0, 0.0, 0.0, 0.0, 0.0, 0.0, 0.0, 0.0, 0.0, 0.0, 0.0, 0.0, 0.0, 0.0, 0.0, 0.0, 0.0, 0.0, 0.0, 0.0, 0.0, 0.0, 0.0, 0.0, 0.0, 0.0, 0.0, 0.0, 0.0, 0.0, 0.0, 0.0, 0.0, 0.0, 0.0, 0.0, 0.0, 0.0, 0.0, 0.0, 0.0, 0.0, 0.0, 0.0, 0.0, 0.0, 0.0, 0.0, 0.0, 0.0, 0.0, 0.0, 0.0, 0.0, 0.0, 0.0, 0.0, 0.0, 0.0, 0.0, 0.0, 0.0, 0.0, 0.0, 0.0, 0.0, 0.0, 0.0, 0.0, 0.0, 0.0, 0.0, 0.0, 0.0, 0.0, 0.0, 0.0, 0.0, 0.0, 0.0, 0.0, 0.0, 0.0, 0.0, 0.0, 0.0, 0.0, 0.0, 0.0, 0.0, 0.0, 0.0, 0.0, 0.0, 0.0, 0.0, 0.0, 0.0, 0.0, 0.0, 0.0, 0.0, 0.0, 0.0, 0.0, 0.0, 0.0])
me_cylinder_020.materials.append(mat_dark_metal_003)
me_cylinder_020.materials.append(mat_dark_metal_002)
me_cylinder_020.materials.append(mat_raw_metal)
me_cylinder_020.use_remesh_preserve_volume = False
me_cylinder_020.use_remesh_preserve_attributes = False
me_cylinder_020.use_mirror_vertex_groups = False
me_cylinder_020.update()
me_cylinder_020.normals_split_custom_set([tuple(v) for v in zip(*[iter([0.4308, 0.75, -0.5019, 0.4308, 0.75, -0.5019, 0.4308, 0.75, -0.5019, 0.4308, 0.75, -0.5019, 0.8753, 5.244e-07, -0.4836, 0.8753, 5.244e-07, -0.4836, 0.8753, 5.244e-07, -0.4836, 0.8753, 5.244e-07, -0.4836, 0.4635, -0.804, -0.3726, 0.4635, -0.804, -0.3726, 0.4635, -0.804, -0.3726, 0.4635, -0.804, -0.3726, -0.3994, -0.6871, -0.6069, -0.3994, -0.6871, -0.6069, -0.3994, -0.6871, -0.6069, -0.3994, -0.6871, -0.6069, -0.4143, 0.7363, -0.5349, -0.4143, 0.7363, -0.5349, -0.4143, 0.7363, -0.5349, -0.4143, 0.7363, -0.5349, -0.4079, 0.708, -0.5765, -0.4079, 0.708, -0.5765, -0.4079, 0.708, -0.5765, -0.4079, 0.708, -0.5765, -2.156e-09, 4.963e-07, -1.0, -2.156e-09, 4.963e-07, -1.0, -2.156e-09, 4.963e-07, -1.0, -2.156e-09, 4.963e-07, -1.0, -2.156e-09, 4.963e-07, -1.0, -2.156e-09, 4.963e-07, -1.0, -2.156e-09, 4.963e-07, -1.0, -2.156e-09, 4.963e-07, -1.0, -2.156e-09, 4.963e-07, -1.0, -2.156e-09, 4.963e-07, -1.0, -2.156e-09, 4.963e-07, -1.0, -2.156e-09, 4.963e-07, -1.0, -0.8212, -1.547e-07, 0.5706, -0.8212, -1.547e-07, 0.5706, -0.8212, -1.547e-07, 0.5706, -0.8212, -1.547e-07, 0.5706, -0.4269, -0.742, 0.5169, -0.4269, -0.742, 0.5169, -0.4269, -0.742, 0.5169, -0.4269, -0.742, 0.5169, -0.8424, -1.669e-07, -0.5388, -0.8424, -1.669e-07, -0.5388, -0.8424, -1.669e-07, -0.5388, -0.8424, -1.669e-07, -0.5388, -0.4052, -0.7044, 0.5828, -0.4052, -0.7044, 0.5828, -0.4052, -0.7044, 0.5828, -0.4052, -0.7044, 0.5828, 0.4454, -0.765, 0.4651, 0.4454, -0.765, 0.4651, 0.4454, -0.765, 0.4651, 0.4454, -0.765, 0.4651, -0.4581, -0.7876, -0.4122, -0.4581, -0.7876, -0.4122, -0.4581, -0.7876, -0.4122, -0.4581, -0.7876, -0.4122, 0.4458, -0.7798, 0.4394, 0.4458, -0.7798, 0.4394, 0.4458, -0.7798, 0.4394, 0.4458, -0.7798, 0.4394, 0.848, 4.926e-07, 0.53, 0.848, 4.926e-07, 0.53, 0.848, 4.926e-07, 0.53, 0.848, 4.926e-07, 0.53, 0.449, -0.7847, -0.4274, 0.449, -0.7847, -0.4274, 0.449, -0.7847, -0.4274, 0.449, -0.7847, -0.4274, 0.8144, 3.146e-07, 0.5803, 0.8144, 3.146e-07, 0.5803, 0.8144, 3.146e-07, 0.5803, 0.8144, 3.146e-07, 0.5803, 0.4276, 0.7346, 0.5269, 0.4276, 0.7346, 0.5269, 0.4276, 0.7346, 0.5269, 0.4276, 0.7346, 0.5269, 0.8835, 5.081e-07, -0.4685, 0.8835, 5.081e-07, -0.4685, 0.8835, 5.081e-07, -0.4685, 0.8835, 5.081e-07, -0.4685, 0.4407, 0.7378, 0.5112, 0.4407, 0.7378, 0.5112, 0.4407, 0.7378, 0.5112, 0.4407, 0.7378, 0.5112, -0.4691, 0.8039, -0.3657, -0.4691, 0.8039, -0.3657, -0.4691, 0.8039, -0.3657, -0.4691, 0.8039, -0.3657, 0.4222, 0.6867, -0.5918, 0.4222, 0.6867, -0.5918, 0.4222, 0.6867, -0.5918, 0.4222, 0.6867, -0.5918, -0.4483, 0.7674, 0.4584, -0.4483, 0.7674, 0.4584, -0.4483, 0.7674, 0.4584, -0.4483, 0.7674, 0.4584, -0.8405, -1.679e-07, 0.5418, -0.8405, -1.679e-07, 0.5418, -0.8405, -1.679e-07, 0.5418, -0.8405, -1.679e-07, 0.5418, -0.4894, 0.2825, -0.825, -0.4894, 0.2825, -0.825, -0.4894, 0.2825, -0.825, -0.4894, 0.2825, 0.825, -0.4894, 0.2825, 0.825, -0.4894, 0.2825, 0.825, 9.881e-08, 0.5651, -0.825, 9.881e-08, 0.5651, -0.825, 9.881e-08, 0.5651, -0.825, -9.881e-08, 0.5651, 0.825, -9.881e-08, 0.5651, 0.825, -9.881e-08, 0.5651, 0.825, 0.4894, 0.2825, -0.825, 0.4894, 0.2825, -0.825, 0.4894, 0.2825, -0.825, 0.4894, 0.2825, 0.825, 0.4894, 0.2825, 0.825, 0.4894, 0.2825, 0.825, 0.4894, -0.2825, -0.825, 0.4894, -0.2825, -0.825, 0.4894, -0.2825, -0.825, 0.4894, -0.2825, 0.825, 0.4894, -0.2825, 0.825, 0.4894, -0.2825, 0.825, 9.881e-08, -0.5651, -0.825, 9.881e-08, -0.5651, -0.825, 9.881e-08, -0.5651, -0.825, -4.94e-07, -0.5651, 0.825, -4.94e-07, -0.5651, 0.825, -4.94e-07, -0.5651, 0.825, -0.4894, -0.2825, -0.825, -0.4894, -0.2825, -0.825, -0.4894, -0.2825, -0.825, -0.4894, -0.2825, 0.825, -0.4894, -0.2825, 0.825, -0.4894, -0.2825, 0.825, -0.2431, 0.4211, -0.8738, -0.2431, 0.4211, -0.8738, -0.2431, 0.4211, -0.8738, -0.2431, 0.4211, 0.8738, -0.2431, 0.4211, 0.8738, -0.2431, 0.4211, 0.8738, -0.866, 0.5, -1.891e-07, -0.866, 0.5, -1.891e-07, -0.866, 0.5, -1.891e-07, -0.866, 0.5, -1.891e-07, 2.798e-07, 1.0, -1.381e-06, 2.798e-07, 1.0, -1.381e-06, 2.798e-07, 1.0, -1.381e-06, 2.798e-07, 1.0, -1.381e-06, 0.2431, 0.4211, -0.8738, 0.2431, 0.4211, -0.8738, 0.2431, 0.4211, -0.8738, 0.2431, 0.4211, 0.8738, 0.2431, 0.4211, 0.8738, 0.2431, 0.4211, 0.8738, 0.866, 0.5, -7.137e-07, 0.866, 0.5, -7.137e-07, 0.866, 0.5, -7.137e-07, 0.866, 0.5, -7.137e-07, 0.4863, -3.079e-07, -0.8738, 0.4863, -3.079e-07, -0.8738, 0.4863, -3.079e-07, -0.8738, 0.4863, 6.158e-07, 0.8738, 0.4863, 6.158e-07, 0.8738, 0.4863, 6.158e-07, 0.8738, 0.866, -0.5, 0.0, 0.866, -0.5, 0.0, 0.866, -0.5, 0.0, 0.866, -0.5, 0.0, 0.2431, -0.4211, -0.8738, 0.2431, -0.4211, -0.8738, 0.2431, -0.4211, -0.8738, 0.2431, -0.4211, 0.8738, 0.2431, -0.4211, 0.8738, 0.2431, -0.4211, 0.8738, 0.0, -1.0, -2.094e-07, 0.0, -1.0, -2.094e-07, 0.0, -1.0, -2.094e-07, 0.0, -1.0, -2.094e-07, -0.2431, -0.4211, -0.8738, -0.2431, -0.4211, -0.8738, -0.2431, -0.4211, -0.8738, -0.2431, -0.4211, 0.8738, -0.2431, -0.4211, 0.8738, -0.2431, -0.4211, 0.8738, -0.866, -0.5, 1.413e-06, -0.866, -0.5, 1.413e-06, -0.866, -0.5, 1.413e-06, -0.866, -0.5, 1.413e-06, -0.4863, 0.0, -0.8738, -0.4863, 0.0, -0.8738, -0.4863, 0.0, -0.8738, -0.4863, -6.158e-07, 0.8738, -0.4863, -6.158e-07, 0.8738, -0.4863, -6.158e-07, 0.8738, -1.0, 3.166e-07, 0.0, -1.0, 3.166e-07, 0.0, -1.0, 3.166e-07, 0.0, -1.0, 3.166e-07, 0.0, -0.5, -0.866, 7.338e-07, -0.5, -0.866, 7.338e-07, -0.5, -0.866, 7.338e-07, -0.5, -0.866, 7.338e-07, 0.5, -0.866, -4.839e-08, 0.5, -0.866, -4.839e-08, 0.5, -0.866, -4.839e-08, 0.5, -0.866, -4.839e-08, 1.0, 6.332e-07, -2.98e-07, 1.0, 6.332e-07, -2.98e-07, 1.0, 6.332e-07, -2.98e-07, 1.0, 6.332e-07, -2.98e-07, 0.5, 0.866, -1.216e-06, 0.5, 0.866, -1.216e-06, 0.5, 0.866, -1.216e-06, 0.5, 0.866, -1.216e-06, -0.5, 0.866, 6.332e-07, -0.5, 0.866, 6.332e-07, -0.5, 0.866, 6.332e-07, -0.5, 0.866, 6.332e-07, -0.2431, 0.4211, -0.8738, -0.2431, 0.4211, -0.8738, -0.2431, 0.4211, -0.8738, -0.2431, 0.4211, -0.8738, -0.2431, 0.4211, 0.8738, -0.2431, 0.4211, 0.8738, -0.2431, 0.4211, 0.8738, -0.2431, 0.4211, 0.8738, -0.6449, 0.3755, 0.6656, -0.6449, 0.3755, 0.6656, -0.6449, 0.3755, 0.6656, -0.6449, 0.3755, 0.6656, -8.159e-08, 0.1094, 0.994, -8.159e-08, 0.1094, 0.994, -8.159e-08, 0.1094, 0.994, -8.159e-08, 0.1094, 0.994, 0.2431, 0.4211, -0.8738, 0.2431, 0.4211, -0.8738, 0.2431, 0.4211, -0.8738, 0.2431, 0.4211, -0.8738, 0.2431, 0.4211, 0.8738, 0.2431, 0.4211, 0.8738, 0.2431, 0.4211, 0.8738, 0.2431, 0.4211, 0.8738, 0.7499, 0.4359, -0.4976, 0.7499, 0.4359, -0.4976, 0.7499, 0.4359, -0.4976, 0.7499, 0.4359, -0.4976, 0.4863, 2.139e-07, -0.8738, 0.4863, 2.139e-07, -0.8738, 0.4863, 2.139e-07, -0.8738, 0.4863, 2.139e-07, -0.8738, 0.4863, 1.426e-07, 0.8738, 0.4863, 1.426e-07, 0.8738, 0.4863, 1.426e-07, 0.8738, 0.4863, 1.426e-07, 0.8738, 0.7193, -0.4146, -0.5574, 0.7193, -0.4146, -0.5574, 0.7193, -0.4146, -0.5574, 0.7193, -0.4146, -0.5574, 0.2431, -0.4211, -0.8738, 0.2431, -0.4211, -0.8738, 0.2431, -0.4211, -0.8738, 0.2431, -0.4211, -0.8738, 0.2431, -0.4211, 0.8738, 0.2431, -0.4211, 0.8738, 0.2431, -0.4211, 0.8738, 0.2431, -0.4211, 0.8738, 0.0, -0.8395, -0.5434, 0.0, -0.8395, -0.5434, 0.0, -0.8395, -0.5434, 0.0, -0.8395, -0.5434, -0.2431, -0.4211, -0.8738, -0.2431, -0.4211, -0.8738, -0.2431, -0.4211, -0.8738, -0.2431, -0.4211, -0.8738, -0.2431, -0.4211, 0.8738, -0.2431, -0.4211, 0.8738, -0.2431, -0.4211, 0.8738, -0.2431, -0.4211, 0.8738, -0.6616, -0.3814, -0.6456, -0.6616, -0.3814, -0.6456, -0.6616, -0.3814, -0.6456, -0.6616, -0.3814, -0.6456, -0.4863, 2.162e-07, -0.8738, -0.4863, 2.162e-07, -0.8738, -0.4863, 2.162e-07, -0.8738, -0.4863, 2.162e-07, -0.8738, -0.4863, -7.129e-08, 0.8738, -0.4863, -7.129e-08, 0.8738, -0.4863, -7.129e-08, 0.8738, -0.4863, -7.129e-08, 0.8738, -0.2431, 0.4211, -0.8738, -0.2431, 0.4211, -0.8738, -0.2431, 0.4211, -0.8738, -0.2431, 0.4211, -0.8738, -0.2431, 0.4211, 0.8738, -0.2431, 0.4211, 0.8738, -0.2431, 0.4211, 0.8738, -0.2431, 0.4211, 0.8738, -0.7004, 0.4064, -0.5867, -0.7004, 0.4064, -0.5867, -0.7004, 0.4064, -0.5867, -0.7004, 0.4064, -0.5867, 0.0, 0.5322, 0.8466, 0.0, 0.5322, 0.8466, 0.0, 0.5322, 0.8466, 0.0, 0.5322, 0.8466, 0.2431, 0.4211, -0.8738, 0.2431, 0.4211, -0.8738, 0.2431, 0.4211, -0.8738, 0.2431, 0.4211, -0.8738, 0.2431, 0.4211, 0.8738, 0.2431, 0.4211, 0.8738, 0.2431, 0.4211, 0.8738, 0.2431, 0.4211, 0.8738, 0.6708, 0.3882, 0.6319, 0.6708, 0.3882, 0.6319, 0.6708, 0.3882, 0.6319, 0.6708, 0.3882, 0.6319, 0.4863, 4.299e-07, -0.8738, 0.4863, 4.299e-07, -0.8738, 0.4863, 4.299e-07, -0.8738, 0.4863, 4.299e-07, -0.8738, 0.4863, 2.139e-07, 0.8738, 0.4863, 2.139e-07, 0.8738, 0.4863, 2.139e-07, 0.8738, 0.4863, 2.139e-07, 0.8738, 0.7268, -0.419, 0.5443, 0.7268, -0.419, 0.5443, 0.7268, -0.419, 0.5443, 0.7268, -0.419, 0.5443, 0.2431, -0.4211, -0.8738, 0.2431, -0.4211, -0.8738, 0.2431, -0.4211, -0.8738, 0.2431, -0.4211, -0.8738, 0.2431, -0.4211, 0.8738, 0.2431, -0.4211, 0.8738, 0.2431, -0.4211, 0.8738, 0.2431, -0.4211, 0.8738, -3.645e-07, -0.8766, 0.4812, -3.645e-07, -0.8766, 0.4812, -3.645e-07, -0.8766, 0.4812, -3.645e-07, -0.8766, 0.4812, -0.2431, -0.4211, -0.8738, -0.2431, -0.4211, -0.8738, -0.2431, -0.4211, -0.8738, -0.2431, -0.4211, -0.8738, -0.2431, -0.4211, 0.8738, -0.2431, -0.4211, 0.8738, -0.2431, -0.4211, 0.8738, -0.2431, -0.4211, 0.8738, -0.7118, -0.4152, 0.5666, -0.7118, -0.4152, 0.5666, -0.7118, -0.4152, 0.5666, -0.7118, -0.4152, 0.5666, -0.4863, -1.426e-07, -0.8738, -0.4863, -1.426e-07, -0.8738, -0.4863, -1.426e-07, -0.8738, -0.4863, -1.426e-07, -0.8738, -0.4863, -7.129e-08, 0.8738, -0.4863, -7.129e-08, 0.8738, -0.4863, -7.129e-08, 0.8738, -0.4863, -7.129e-08, 0.8738, -1.0, -3.6e-07, -2.98e-07, -1.0, -3.6e-07, -2.98e-07, -1.0, -3.6e-07, -2.98e-07, -1.0, -3.6e-07, -2.98e-07, -1.0, -2.995e-07, 2.98e-07, -1.0, -2.995e-07, 2.98e-07, -1.0, -2.995e-07, 2.98e-07, -1.0, -2.995e-07, 2.98e-07, -0.883, 0.0, -0.4694, -0.883, 0.0, -0.4694, -0.883, 0.0, -0.4694, -0.883, 0.0, -0.4694, -0.8498, -3.051e-07, 0.5271, -0.8498, -3.051e-07, 0.5271, -0.8498, -3.051e-07, 0.5271, -0.8498, -3.051e-07, 0.5271, -0.5, -0.866, 1.355e-06, -0.5, -0.866, 1.355e-06, -0.5, -0.866, 1.355e-06, -0.5, -0.866, 1.355e-06, -0.5, -0.866, 0.0, -0.5, -0.866, 0.0, -0.5, -0.866, 0.0, -0.5, -0.866, 0.0, -0.4391, -0.752, -0.4916, -0.4391, -0.752, -0.4916, -0.4391, -0.752, -0.4916, -0.4391, -0.752, -0.4916, -0.4263, -0.7406, 0.5194, -0.4263, -0.7406, 0.5194, -0.4263, -0.7406, 0.5194, -0.4263, -0.7406, 0.5194, 0.5, -0.866, 0.0, 0.5, -0.866, 0.0, 0.5, -0.866, 0.0, 0.5, -0.866, 0.0, 0.5, -0.866, 0.0, 0.5, -0.866, 0.0, 0.5, -0.866, 0.0, 0.5, -0.866, 0.0, 0.4309, -0.7495, -0.5026, 0.4309, -0.7495, -0.5026, 0.4309, -0.7495, -0.5026, 0.4309, -0.7495, -0.5026, 0.422, -0.7326, 0.534, 0.422, -0.7326, 0.534, 0.422, -0.7326, 0.534, 0.422, -0.7326, 0.534, 1.0, 1.785e-07, -2.98e-07, 1.0, 1.785e-07, -2.98e-07, 1.0, 1.785e-07, -2.98e-07, 1.0, 1.785e-07, -2.98e-07, 1.0, 7.87e-08, -2.98e-07, 1.0, 7.87e-08, -2.98e-07, 1.0, 7.87e-08, -2.98e-07, 1.0, 7.87e-08, -2.98e-07, 0.8825, 0.0, -0.4703, 0.8825, 0.0, -0.4703, 0.8825, 0.0, -0.4703, 0.8825, 0.0, -0.4703, 0.8126, 2.952e-07, 0.5828, 0.8126, 2.952e-07, 0.5828, 0.8126, 2.952e-07, 0.5828, 0.8126, 2.952e-07, 0.5828, 0.5, 0.866, -3.389e-07, 0.5, 0.866, -3.389e-07, 0.5, 0.866, -3.389e-07, 0.5, 0.866, -3.389e-07, 0.5, 0.866, -3.389e-07, 0.5, 0.866, -3.389e-07, 0.5, 0.866, -3.389e-07, 0.5, 0.866, -3.389e-07, 0.4219, 0.7381, -0.5266, 0.4219, 0.7381, -0.5266, 0.4219, 0.7381, -0.5266, 0.4219, 0.7381, -0.5266, 0.3739, 0.6448, 0.6666, 0.3739, 0.6448, 0.6666, 0.3739, 0.6448, 0.6666, 0.3739, 0.6448, 0.6666, -0.5, 0.866, 3.389e-07, -0.5, 0.866, 3.389e-07, -0.5, 0.866, 3.389e-07, -0.5, 0.866, 3.389e-07, -0.5, 0.866, 1.017e-06, -0.5, 0.866, 1.017e-06, -0.5, 0.866, 1.017e-06, -0.5, 0.866, 1.017e-06, -0.4605, 0.7865, -0.4116, -0.4605, 0.7865, -0.4116, -0.4605, 0.7865, -0.4116, -0.4605, 0.7865, -0.4116, -0.5121, 0.8585, 0.02711, -0.5121, 0.8585, 0.02711, -0.5121, 0.8585, 0.02711, -0.5121, 0.8585, 0.02711, -0.8637, 0.0, -0.504, -0.8637, 0.0, -0.504, -0.8637, 0.0, -0.504, -0.8637, 0.0, -0.504, 0.0, 0.0, 1.0, 0.0, 0.0, 1.0, 0.0, 0.0, 1.0, -5.293e-08, 0.0, 1.0, -5.293e-08, 0.0, 1.0, -5.293e-08, 0.0, 1.0, 3.044e-08, 0.0, 1.0, 3.044e-08, 0.0, 1.0, 3.044e-08, 0.0, 1.0, -6.087e-08, 0.0, 1.0, -6.087e-08, 0.0, 1.0, -6.087e-08, 0.0, 1.0, 0.0, 0.0, 1.0, 0.0, 0.0, 1.0, 0.0, 0.0, 1.0, 0.0, 0.0, 1.0, 0.0, 0.0, 1.0, 0.0, 0.0, 1.0, 0.4258, 0.7375, 0.5242, 0.4258, 0.7375, 0.5242, 0.4258, 0.7375, 0.5242, 0.4258, 0.7375, 0.5242, 0.4258, 0.7375, 0.5242, 0.4258, 0.7375, 0.5242, 0.4258, 0.7375, 0.5242, 0.4258, 0.7375, 0.5242, -0.8516, -3.364e-07, 0.5242, -0.8516, -3.364e-07, 0.5242, -0.8516, -3.364e-07, 0.5242, -0.8516, -3.364e-07, 0.5242, -0.8516, -3.364e-07, 0.5242, -0.8516, -3.364e-07, 0.5242, -0.8516, -3.364e-07, 0.5242, -0.8516, -3.364e-07, 0.5242, -0.4258, -0.7375, 0.5242, -0.4258, -0.7375, 0.5242, -0.4258, -0.7375, 0.5242, -0.4258, -0.7375, 0.5242, -0.4258, -0.7375, 0.5242, -0.4258, -0.7375, 0.5242, -0.4258, -0.7375, 0.5242, -0.4258, -0.7375, 0.5242, 0.8516, 2.523e-07, 0.5242, 0.8516, 2.523e-07, 0.5242, 0.8516, 2.523e-07, 0.5242, 0.8516, 2.523e-07, 0.5242, 0.8516, 2.523e-07, 0.5242, 0.8516, 2.523e-07, 0.5242, 0.8516, 2.523e-07, 0.5242, 0.8516, 2.523e-07, 0.5242, -0.4258, 0.7375, 0.5242, -0.4258, 0.7375, 0.5242, -0.4258, 0.7375, 0.5242, -0.4258, 0.7375, 0.5242, -0.4258, 0.7375, 0.5242, -0.4258, 0.7375, 0.5242, -0.4258, 0.7375, 0.5242, -0.4258, 0.7375, 0.5242, 0.4258, -0.7375, 0.5242, 0.4258, -0.7375, 0.5242, 0.4258, -0.7375, 0.5242, 0.4258, -0.7375, 0.5242, 0.4258, -0.7375, 0.5242, 0.4258, -0.7375, 0.5242, 0.4258, -0.7375, 0.5242, 0.4258, -0.7375, 0.5242, 0.5, 0.866, 1.483e-07, 0.5, 0.866, 1.483e-07, 0.5, 0.866, 1.483e-07, 0.5, 0.866, 1.483e-07, 0.5, 0.866, 1.483e-07, 0.5, 0.866, 1.483e-07, 0.5, 0.866, 1.483e-07, 0.5, 0.866, 1.483e-07, -1.0, -4.448e-07, -1.539e-07, -1.0, -4.448e-07, -1.539e-07, -1.0, -4.448e-07, -1.539e-07, -1.0, -4.448e-07, -1.539e-07, -1.0, -4.448e-07, -1.539e-07, -1.0, -4.448e-07, -1.539e-07, -1.0, -4.448e-07, -1.539e-07, -1.0, -4.448e-07, -1.539e-07, 0.5, -0.866, 7.413e-08, 0.5, -0.866, 7.413e-08, 0.5, -0.866, 7.413e-08, 0.5, -0.866, 7.413e-08, 0.5, -0.866, 7.413e-08, 0.5, -0.866, 7.413e-08, 0.5, -0.866, 7.413e-08, 0.5, -0.866, 7.413e-08, -0.5, 0.866, 0.0, -0.5, 0.866, 0.0, -0.5, 0.866, 0.0, -0.5, 0.866, 0.0, -0.5, 0.866, 0.0, -0.5, 0.866, 0.0, -0.5, 0.866, 0.0, -0.5, 0.866, 0.0, -0.5, -0.866, 0.0, -0.5, -0.866, 0.0, -0.5, -0.866, 0.0, -0.5, -0.866, 0.0, -0.5, -0.866, 0.0, -0.5, -0.866, 0.0, -0.5, -0.866, 0.0, -0.5, -0.866, 0.0, 1.0, 4.448e-07, 1.881e-07, 1.0, 4.448e-07, 1.881e-07, 1.0, 4.448e-07, 1.881e-07, 1.0, 4.448e-07, 1.881e-07, 1.0, 4.448e-07, 1.881e-07, 1.0, 4.448e-07, 1.881e-07, 1.0, 4.448e-07, 1.881e-07, 1.0, 4.448e-07, 1.881e-07, 0.0, 0.0, 1.0, 0.0, 0.0, 1.0, 0.0, 0.0, 1.0, 0.0, 0.0, 1.0, 0.0, 0.0, 1.0, 0.0, 0.0, 1.0, 0.9177, -0.3974, 0.0, 0.9177, -0.3974, 0.0, 0.9177, -0.3974, 0.0, 0.9177, -0.3974, 0.0, -1.0, 1.744e-07, 0.0, -1.0, 1.744e-07, 0.0, -1.0, 1.744e-07, 0.0, -1.0, 1.744e-07, 0.0, 0.803, -0.596, 0.0, 0.803, -0.596, 0.0, 0.803, -0.596, 0.0, 0.803, -0.596, 0.0, 0.5, 0.866, 0.0, 0.5, 0.866, 0.0, 0.5, 0.866, 0.0, 0.5, 0.866, 0.0, 0.6547, -0.7559, 0.0, 0.6547, -0.7559, 0.0, 0.6547, -0.7559, 0.0, 0.6547, -0.7559, 0.0, -1.0, 1.744e-07, 0.0, -1.0, 1.744e-07, 0.0, -1.0, 1.744e-07, 0.0, -1.0, 1.744e-07, 0.0, -0.9177, 0.3974, 0.0, -0.9177, 0.3974, 0.0, -0.9177, 0.3974, 0.0, -0.9177, 0.3974, 0.0, -0.803, 0.596, 0.0, -0.803, 0.596, 0.0, -0.803, 0.596, 0.0, -0.803, 0.596, 0.0, 0.6547, -0.7559, 0.0, 0.6547, -0.7559, 0.0, 0.6547, -0.7559, 0.0, 0.6547, -0.7559, 0.0, 0.5, 0.866, 0.0, 0.5, 0.866, 0.0, 0.5, 0.866, 0.0, 0.5, 0.866, 0.0, -0.3273, 0.9449, 0.0, -0.3273, 0.9449, 0.0, -0.3273, 0.9449, 0.0, -0.3273, 0.9449, 0.0, 0.5, 0.866, 0.0, 0.5, 0.866, 0.0, 0.5, 0.866, 0.0, 0.5, 0.866, 0.0, -0.5, 0.866, 0.0, -0.5, 0.866, 0.0, -0.5, 0.866, 0.0, -0.5, 0.866, 0.0, -0.5, -0.866, 0.0, -0.5, -0.866, 0.0, -0.5, -0.866, 0.0, -0.5, -0.866, 0.0, 0.5, -0.866, 0.0, 0.5, -0.866, 0.0, 0.5, -0.866, 0.0, 0.5, -0.866, 0.0, 1.94e-07, 0.0, 1.0, 1.94e-07, 0.0, 1.0, 1.94e-07, 0.0, 1.0, 0.0, 0.0, 1.0, 0.0, 0.0, 1.0, 0.0, 0.0, 1.0, 0.0, 0.0, -1.0, 0.0, 0.0, -1.0, 0.0, 0.0, -1.0, 0.0, 0.0, -1.0, 0.0, 0.0, -1.0, 0.0, 0.0, -1.0, -1.294e-07, 0.0, -1.0, -1.294e-07, 0.0, -1.0, -1.294e-07, 0.0, -1.0, -2.587e-07, 0.0, -1.0, -2.587e-07, 0.0, -1.0, -2.587e-07, 0.0, -1.0, 2.587e-07, 0.0, 1.0, 2.587e-07, 0.0, 1.0, 2.587e-07, 0.0, 1.0, 0.0, 0.0, 1.0, 0.0, 0.0, 1.0, 0.0, 0.0, 1.0, 0.0, 0.0, -1.0, 0.0, 0.0, -1.0, 0.0, 0.0, -1.0, 0.0, 0.0, -1.0, 0.0, 0.0, -1.0, 0.0, 0.0, -1.0, 0.0, 0.0, -1.0, 0.0, 0.0, -1.0, 0.0, 0.0, -1.0, 0.0, 0.0, 1.0, 0.0, 0.0, 1.0, 0.0, 0.0, 1.0, 0.0, 0.0, 1.0, 0.0, 0.0, 1.0, 0.0, 0.0, 1.0, -1.94e-07, 0.0, -1.0, -1.94e-07, 0.0, -1.0, -1.94e-07, 0.0, -1.0, 0.0, 0.0, -1.0, 0.0, 0.0, -1.0, 0.0, 0.0, -1.0, -1.0, -8.259e-07, 0.0, -1.0, -8.259e-07, 0.0, -1.0, -8.259e-07, 0.0, -1.0, -8.259e-07, 0.0, 0.982, -0.189, 0.0, 0.982, -0.189, 0.0, 0.982, -0.189, 0.0, 0.982, -0.189, 0.0, 0.982, 0.189, 0.0, 0.982, 0.189, 0.0, 0.982, 0.189, 0.0, 0.982, 0.189, 0.0, -0.982, 0.189, 0.0, -0.982, 0.189, 0.0, -0.982, 0.189, 0.0, -0.982, 0.189, 0.0, -0.982, -0.189, 0.0, -0.982, -0.189, 0.0, -0.982, -0.189, 0.0, -0.982, -0.189, 0.0, 0.803, 0.596, 0.0, 0.803, 0.596, 0.0, 0.803, 0.596, 0.0, 0.803, 0.596, 0.0, -1.0, -4.13e-07, 0.0, -1.0, -4.13e-07, 0.0, -1.0, -4.13e-07, 0.0, -1.0, -4.13e-07, 0.0, 0.9177, 0.3974, 0.0, 0.9177, 0.3974, 0.0, 0.9177, 0.3974, 0.0, 0.9177, 0.3974, 0.0, -1.0, -4.13e-07, 0.0, -1.0, -4.13e-07, 0.0, -1.0, -4.13e-07, 0.0, -1.0, -4.13e-07, 0.0, -0.9177, -0.3974, 0.0, -0.9177, -0.3974, 0.0, -0.9177, -0.3974, 0.0, -0.9177, -0.3974, 0.0, 0.6547, 0.7559, 0.0, 0.6547, 0.7559, 0.0, 0.6547, 0.7559, 0.0, 0.6547, 0.7559, 0.0, 0.6547, 0.7559, 0.0, 0.6547, 0.7559, 0.0, 0.6547, 0.7559, 0.0, 0.6547, 0.7559, 0.0, -0.803, -0.596, 0.0, -0.803, -0.596, 0.0, -0.803, -0.596, 0.0, -0.803, -0.596, 0.0, -1.0, -4.13e-07, 0.0, -1.0, -4.13e-07, 0.0, -1.0, -4.13e-07, 0.0, -1.0, -4.13e-07, 0.0, -0.5, -0.866, 0.0, -0.5, -0.866, 0.0, -0.5, -0.866, 0.0, -0.5, -0.866, 0.0, 0.5, -0.866, 0.0, 0.5, -0.866, 0.0, 0.5, -0.866, 0.0, 0.5, -0.866, 0.0, 0.3273, 0.9449, 0.0, 0.3273, 0.9449, 0.0, 0.3273, 0.9449, 0.0, 0.3273, 0.9449, 0.0, -0.5, 0.866, 0.0, -0.5, 0.866, 0.0, -0.5, 0.866, 0.0, -0.5, 0.866, 0.0, 0.5, -0.866, 0.0, 0.5, -0.866, 0.0, 0.5, -0.866, 0.0, 0.5, -0.866, 0.0, -0.1147, -0.9934, 0.0, -0.1147, -0.9934, 0.0, -0.1147, -0.9934, 0.0, -0.1147, -0.9934, 0.0, -0.5, -0.866, 0.0, -0.5, -0.866, 0.0, -0.5, -0.866, 0.0, -0.5, -0.866, 0.0, 0.3273, 0.9449, 0.0, 0.3273, 0.9449, 0.0, 0.3273, 0.9449, 0.0, 0.3273, 0.9449, 0.0, 0.5, -0.866, 0.0, 0.5, -0.866, 0.0, 0.5, -0.866, 0.0, 0.5, -0.866, 0.0, 0.1147, -0.9934, 0.0, 0.1147, -0.9934, 0.0, 0.1147, -0.9934, 0.0, 0.1147, -0.9934, 0.0, 1.0, 4.13e-07, 0.0, 1.0, 4.13e-07, 0.0, 1.0, 4.13e-07, 0.0, 1.0, 4.13e-07, 0.0, 0.5, -0.866, 0.0, 0.5, -0.866, 0.0, 0.5, -0.866, 0.0, 0.5, -0.866, 0.0, 0.3273, -0.9449, 0.0, 0.3273, -0.9449, 0.0, 0.3273, -0.9449, 0.0, 0.3273, -0.9449, 0.0, 0.5, 0.866, 0.0, 0.5, 0.866, 0.0, 0.5, 0.866, 0.0, 0.5, 0.866, 0.0, 0.1147, 0.9934, 0.0, 0.1147, 0.9934, 0.0, 0.1147, 0.9934, 0.0, 0.1147, 0.9934, 0.0, -0.1147, 0.9934, 0.0, -0.1147, 0.9934, 0.0, -0.1147, 0.9934, 0.0, -0.1147, 0.9934, 0.0, 6.468e-08, 0.0, 1.0, 6.468e-08, 0.0, 1.0, 6.468e-08, 0.0, 1.0, 0.0, 0.0, -1.0, 0.0, 0.0, -1.0, 0.0, 0.0, -1.0, 0.0, 0.0, -1.0, 0.0, 0.0, -1.0, 0.0, 0.0, -1.0, 5.174e-07, 0.0, 1.0, 5.174e-07, 0.0, 1.0, 5.174e-07, 0.0, 1.0, 0.0, 0.0, 1.0, 0.0, 0.0, 1.0, 0.0, 0.0, 1.0, -1.294e-07, 0.0, -1.0, -1.294e-07, 0.0, -1.0, -1.294e-07, 0.0, -1.0, 0.0, 0.0, -1.0, 0.0, 0.0, -1.0, 0.0, 0.0, -1.0, 0.0, 0.0, 1.0, 0.0, 0.0, 1.0, 0.0, 0.0, 1.0, 1.94e-07, 0.0, 1.0, 1.94e-07, 0.0, 1.0, 1.94e-07, 0.0, 1.0, -1.294e-07, 0.0, 1.0, -1.294e-07, 0.0, 1.0, -1.294e-07, 0.0, 1.0, 3.881e-07, 0.0, -1.0, 3.881e-07, 0.0, -1.0, 3.881e-07, 0.0, -1.0, 6.468e-08, 0.0, -1.0, 6.468e-08, 0.0, -1.0, 6.468e-08, 0.0, -1.0, 0.0, 0.0, 1.0, 0.0, 0.0, 1.0, 0.0, 0.0, 1.0, 0.0, 0.0, 1.0, 0.0, 0.0, 1.0, 0.0, 0.0, 1.0, 0.0, 0.0, 1.0, 0.0, 0.0, 1.0, 0.0, 0.0, 1.0, 0.0, 0.0, 1.0, 0.0, 0.0, 1.0, 0.0, 0.0, 1.0, 3.044e-08, 0.0, 1.0, 3.044e-08, 0.0, 1.0, 3.044e-08, 0.0, 1.0, 3.044e-08, 0.0, 1.0, 3.044e-08, 0.0, 1.0, 3.044e-08, 0.0, 1.0, 0.0, 0.0, 1.0, 0.0, 0.0, 1.0, 0.0, 0.0, 1.0, 0.0, 0.0, 1.0, 0.0, 0.0, 1.0, 0.0, 0.0, 1.0, 0.0, 0.0, 1.0, 0.0, 0.0, 1.0, 0.0, 0.0, 1.0, 0.0, 0.0, 1.0, 0.0, 0.0, 1.0, 0.0, 0.0, 1.0, -5.293e-08, 0.0, 1.0, -5.293e-08, 0.0, 1.0, -5.293e-08, 0.0, 1.0, 0.0, 0.0, 1.0, 0.0, 0.0, 1.0, 0.0, 0.0, 1.0, 3.044e-08, 0.0, 1.0, 3.044e-08, 0.0, 1.0, 3.044e-08, 0.0, 1.0, 0.0, 0.0, 1.0, 0.0, 0.0, 1.0, 0.0, 0.0, 1.0, 0.0, 0.0, 1.0, 0.0, 0.0, 1.0, 0.0, 0.0, 1.0])] * 3)])
me_cube_018 = bpy.data.meshes.new('Cube.018')
me_cube_018.from_pydata([(0.2104, 1.0, 1.0), (0.9557, -2.068, 1.0), (0.1507, 2.218, 1.0), (0.05235, 2.468, 1.0), (0.3137, 0.0, 1.0), (0.0, 2.36, 1.0), (0.54, -2.325, 1.0), (0.8106, 0.228, 1.25), (1.053, -0.1499, 1.25), (0.858, -0.07898, 1.0), (1.236, -1.448, 1.0), (0.9966, -0.8875, 1.0), (0.4538, -1.858, 1.0), (0.707, -2.332, 1.0), (0.9155, -2.044, 1.0), (0.862, -2.329, 1.0), (0.2522, -2.154, 1.0), (0.2957, -1.832, 1.0), (0.0, -2.154, 1.0), (0.2104, 1.0, 1.5), (0.9557, -2.068, 1.5), (0.1507, 2.218, 1.5), (0.05235, 2.468, 1.5), (0.3137, 0.0, 1.5), (0.0, 2.36, 1.5), (0.54, -2.325, 1.5), (0.9966, -0.8875, 1.5), (0.7239, -0.07898, 1.5), (1.236, -1.448, 1.5), (0.4538, -1.858, 1.5), (0.707, -2.332, 1.5), (0.9155, -2.044, 1.5), (0.862, -2.329, 1.5), (0.2522, -2.154, 1.5), (0.2957, -1.832, 1.5), (0.0, -2.154, 1.5), (0.858, -0.07898, 1.25), (1.236, -1.448, 1.25), (0.9557, -2.068, 1.25), (0.2957, -1.832, 1.25), (0.2522, -2.154, 1.25), (0.3507, 1.0, 1.25), (0.454, 0.0, 1.25), (0.4538, -1.858, 1.25), (1.089, -0.8875, 1.25), (0.1926, 2.468, 1.25), (0.2909, 2.218, 1.25), (0.0, -2.154, 1.25), (0.0, 2.36, 1.25), (0.54, -2.325, 1.25), (0.862, -2.329, 1.25), (0.707, -2.332, 1.25), (0.9155, -2.044, 1.25), (0.0, 0.2752, 1.5), (0.0, 1.232, 1.5), (0.0, -1.578, 1.5), (0.0, 0.6674, 1.5), (0.0, 1.796, 1.5), (0.3319, -0.8599, 1.5), (0.2935, -0.1419, 1.5), (0.0, -1.065, 1.636), (0.2495, -0.8599, 1.585), (0.2614, -0.3748, 1.599), (0.0, -0.08246, 1.607), (0.9155, -2.044, 1.5)], [(31, 64)], [(10, 1, 14, 15, 13, 6, 12, 17, 16, 18, 5, 3, 2, 0, 4, 7, 9, 8, 11), (28, 26, 27, 7, 23, 19, 21, 22, 24, 57, 54, 56, 53, 59, 58, 55, 35, 33, 34, 29, 25, 30, 32, 31, 20), (8, 36, 27, 26), (38, 37, 28, 20), (40, 39, 34, 33), (36, 7, 27), (42, 41, 19, 23), (39, 43, 29, 34), (37, 44, 26, 28), (46, 45, 22, 21), (47, 40, 33, 35), (44, 8, 26), (45, 48, 24, 22), (43, 49, 25, 29), (41, 46, 21, 19), (51, 50, 32, 30), (49, 51, 30, 25), (52, 38, 20, 31), (7, 42, 23), (50, 52, 31, 32), (15, 14, 52, 50), (7, 4, 42), (14, 1, 38, 52), (6, 13, 51, 49), (13, 15, 50, 51), (0, 2, 46, 41), (12, 6, 49, 43), (3, 5, 48, 45), (11, 8, 44), (18, 16, 40, 47), (2, 3, 45, 46), (10, 11, 44, 37), (17, 12, 43, 39), (4, 0, 41, 42), (9, 7, 36), (16, 17, 39, 40), (1, 10, 37, 38), (8, 9, 36), (58, 59, 62, 61), (62, 63, 60, 55, 61), (59, 53, 63, 62), (55, 58, 61)])
_uv = me_cube_018.uv_layers.new(name='UVMap')
_uv.uv.foreach_set('vector', [0.0, 0.0, 0.0, 0.0, 0.0, 0.0, 0.0, 0.0, 0.0, 0.0, 0.0, 0.0, 0.0, 0.0, 0.0, 0.0, 0.0, 0.0, 0.0, 0.0, 0.0, 0.0, 0.0, 0.0, 0.0, 0.0, 0.0, 0.0, 0.0, 0.0, 0.0, 0.0, 0.0, 0.0, 0.0, 0.0, 0.0, 0.0, 0.0, 0.0, 0.0, 0.0, 0.0, 0.0, 0.0, 0.0, 0.0, 0.0, 0.0, 0.0, 0.0, 0.0, 0.0, 0.0, 0.0, 0.0, 0.0, 0.0, 0.0, 0.0, 0.0, 0.0, 0.0, 0.0, 0.0, 0.0, 0.0, 0.0, 0.0, 0.0, 0.0, 0.0, 0.0, 0.0, 0.0, 0.0, 0.0, 0.0, 0.0, 0.0, 0.0, 0.0, 0.0, 0.0, 0.0, 0.0, 0.0, 0.0, 0.0, 0.0, 0.0, 0.0, 0.0, 0.0, 0.0, 0.0, 0.0, 0.0, 0.0, 0.0, 0.0, 0.0, 0.0, 0.0, 0.0, 0.0, 0.0, 0.0, 0.0, 0.0, 0.0, 0.0, 0.0, 0.0, 0.0, 0.0, 0.0, 0.0, 0.0, 0.0, 0.0, 0.0, 0.0, 0.0, 0.0, 0.0, 0.0, 0.0, 0.0, 0.0, 0.0, 0.0, 0.0, 0.0, 0.0, 0.0, 0.0, 0.0, 0.0, 0.0, 0.0, 0.0, 0.0, 0.0, 0.0, 0.0, 0.0, 0.0, 0.0, 0.0, 0.0, 0.0, 0.0, 0.0, 0.0, 0.0, 0.0, 0.0, 0.0, 0.0, 0.0, 0.0, 0.0, 0.0, 0.0, 0.0, 0.0, 0.0, 0.0, 0.0, 0.0, 0.0, 0.0, 0.0, 0.0, 0.0, 0.0, 0.0, 0.0, 0.0, 0.0, 0.0, 0.0, 0.0, 0.0, 0.0, 0.0, 0.0, 0.0, 0.0, 0.0, 0.0, 0.0, 0.0, 0.0, 0.0, 0.0, 0.0, 0.0, 0.0, 0.0, 0.0, 0.0, 0.0, 0.0, 0.0, 0.0, 0.0, 0.0, 0.0, 0.0, 0.0, 0.0, 0.0, 0.0, 0.0, 0.0, 0.0, 0.0, 0.0, 0.0, 0.0, 0.0, 0.0, 0.0, 0.0, 0.0, 0.0, 0.0, 0.0, 0.0, 0.0, 0.0, 0.0, 0.0, 0.0, 0.0, 0.0, 0.0, 0.0, 0.0, 0.0, 0.0, 0.0, 0.0, 0.0, 0.0, 0.0, 0.0, 0.0, 0.0, 0.0, 0.0, 0.0, 0.0, 0.0, 0.0, 0.0, 0.0, 0.0, 0.0, 0.0, 0.0, 0.0, 0.0, 0.0, 0.0, 0.0, 0.0, 0.0, 0.0, 0.0, 0.0, 0.0, 0.0, 0.0, 0.0, 0.0, 0.0, 0.0, 0.0, 0.0, 0.0, 0.0, 0.0, 0.0, 0.0, 0.0, 0.0, 0.0, 0.0, 0.0, 0.0, 0.0, 0.0, 0.0, 0.0, 0.0, 0.0, 0.0, 0.0, 0.0, 0.0, 0.0, 0.0, 0.0, 0.0, 0.0, 0.0, 0.0, 0.0, 0.0, 0.0, 0.0, 0.0, 0.0, 0.0, 0.0, 0.0, 0.0, 0.0, 0.0, 0.0, 0.0, 0.0, 0.0, 0.0, 0.0, 0.0, 0.0, 0.0, 0.0, 0.0, 0.0, 0.0, 0.0, 0.0, 0.0, 0.0, 0.0, 0.0, 0.0, 0.0, 0.0, 0.0, 0.0, 0.0, 0.0, 0.0, 0.0, 0.0, 0.0, 0.0, 0.0, 0.0, 0.0, 0.0, 0.0, 0.0, 0.0, 0.0, 0.0, 0.0, 0.0, 0.0, 0.0, 0.0, 0.0, 0.0, 0.0, 0.0, 0.0, 0.0, 0.0, 0.0, 0.0, 0.0, 0.0, 0.0, 0.0, 0.0, 0.0, 0.0, 0.0, 0.0, 0.0, 0.0, 0.0, 0.0, 0.0, 0.0, 0.0, 0.0, 0.0])
me_cube_018.materials.append(mat_material_003)
me_cube_018.use_remesh_preserve_volume = False
me_cube_018.use_remesh_preserve_attributes = False
me_cube_018.use_mirror_vertex_groups = False
me_cube_018.update()
me_cube_018.normals_split_custom_set([tuple(v) for v in zip(*[iter([0.03907, 0.03006, -0.9988, 0.03907, 0.03006, -0.9988, 0.03907, 0.03006, -0.9988, 0.03907, 0.03006, -0.9988, 0.03907, 0.03006, -0.9988, 0.03907, 0.03006, -0.9988, 0.03907, 0.03006, -0.9988, 0.03907, 0.03006, -0.9988, 0.03907, 0.03006, -0.9988, 0.03907, 0.03006, -0.9988, 0.03907, 0.03006, -0.9988, 0.03907, 0.03006, -0.9988, 0.03907, 0.03006, -0.9988, 0.03907, 0.03006, -0.9988, 0.03907, 0.03006, -0.9988, 0.03907, 0.03006, -0.9988, 0.03907, 0.03006, -0.9988, 0.03907, 0.03006, -0.9988, 0.03907, 0.03006, -0.9988, 0.004324, 0.02246, 0.9997, 0.004324, 0.02246, 0.9997, 0.004324, 0.02246, 0.9997, 0.004324, 0.02246, 0.9997, 0.004324, 0.02246, 0.9997, 0.004324, 0.02246, 0.9997, 0.004324, 0.02246, 0.9997, 0.004324, 0.02246, 0.9997, 0.004324, 0.02246, 0.9997, 0.004324, 0.02246, 0.9997, 0.004324, 0.02246, 0.9997, 0.004324, 0.02246, 0.9997, 0.004324, 0.02246, 0.9997, 0.004574, 0.01165, 0.9999, 0.004324, 0.02246, 0.9997, 0.004324, 0.02246, 0.9997, 0.004324, 0.02246, 0.9997, 0.004324, 0.02246, 0.9997, 0.004324, 0.02246, 0.9997, 0.004324, 0.02246, 0.9997, 0.004324, 0.02246, 0.9997, 0.004324, 0.02246, 0.9997, 0.004324, 0.02246, 0.9997, 0.004324, 0.02246, 0.9997, 0.004324, 0.02246, 0.9997, 0.6154, 0.3273, 0.7171, 0.6154, 0.3273, 0.7171, 0.6154, 0.3273, 0.7171, 0.6154, 0.3273, 0.7171, 0.9114, -0.4115, 0.0, 0.9114, -0.4115, 0.0, 0.9114, -0.4115, 0.0, 0.9114, -0.4115, 0.0, 0.991, -0.1339, 0.0, 0.991, -0.1339, 0.0, 0.991, -0.1339, 0.0, 0.991, -0.1339, 0.0, 0.8732, 0.1347, 0.4684, 0.8732, 0.1347, 0.4684, 0.8732, 0.1347, 0.4684, 0.8686, 0.08973, 0.4873, 0.8686, 0.08973, 0.4873, 0.8686, 0.08973, 0.4873, 0.8686, 0.08973, 0.4873, -0.1643, -0.9864, 1.487e-06, -0.1643, -0.9864, 1.487e-06, -0.1643, -0.9864, 1.487e-06, -0.1643, -0.9864, 1.487e-06, 0.9316, 0.3201, 0.1723, 0.9316, 0.3201, 0.1723, 0.9316, 0.3201, 0.1723, 0.9316, 0.3201, 0.1723, 0.8249, 0.3246, 0.4628, 0.8249, 0.3246, 0.4628, 0.8249, 0.3246, 0.4628, 0.8249, 0.3246, 0.4628, 0.0, -1.0, 0.0, 0.0, -1.0, 0.0, 0.0, -1.0, 0.0, 0.0, -1.0, 0.0, 0.9369, 0.046, 0.3466, 0.9369, 0.046, 0.3466, 0.9369, 0.046, 0.3466, -0.651, 0.7368, -0.1826, -0.651, 0.7368, -0.1826, -0.651, 0.7368, -0.1826, -0.651, 0.7368, -0.1826, -0.9834, -0.1817, 2.511e-07, -0.9834, -0.1817, 2.511e-07, -0.9834, -0.1817, 2.511e-07, -0.9834, -0.1817, 2.511e-07, 0.8713, 0.04272, 0.4889, 0.8713, 0.04272, 0.4889, 0.8713, 0.04272, 0.4889, 0.8713, 0.04272, 0.4889, 0.01605, -0.9999, 0.0, 0.01605, -0.9999, 0.0, 0.01605, -0.9999, 0.0, 0.01605, -0.9999, 0.0, -0.03965, -0.9992, 0.0, -0.03965, -0.9992, 0.0, -0.03965, -0.9992, 0.0, -0.03965, -0.9992, 0.0, -0.506, -0.8625, 0.0, -0.506, -0.8625, 0.0, -0.506, -0.8625, 0.0, -0.506, -0.8625, 0.0, -0.5157, 0.8065, -0.2893, -0.5157, 0.8065, -0.2893, -0.5157, 0.8065, -0.2893, 0.9829, -0.1842, 0.0, 0.9829, -0.1842, 0.0, 0.9829, -0.1842, 0.0, 0.9829, -0.1842, 0.0, 0.9829, -0.1842, 0.0, 0.9829, -0.1842, 0.0, 0.9829, -0.1842, 0.0, 0.9829, -0.1842, 0.0, -0.5157, 0.8065, 0.2893, -0.5157, 0.8065, 0.2893, -0.5157, 0.8065, 0.2893, -0.506, -0.8625, 0.0, -0.506, -0.8625, 0.0, -0.506, -0.8625, 0.0, -0.506, -0.8625, 0.0, -0.03965, -0.9992, 0.0, -0.03965, -0.9992, 0.0, -0.03965, -0.9992, 0.0, -0.03965, -0.9992, 0.0, 0.01605, -0.9999, 0.0, 0.01605, -0.9999, 0.0, 0.01605, -0.9999, 0.0, 0.01605, -0.9999, 0.0, 0.8713, 0.04272, -0.4889, 0.8713, 0.04272, -0.4889, 0.8713, 0.04272, -0.4889, 0.8713, 0.04272, -0.4889, -0.9834, -0.1817, 1.256e-07, -0.9834, -0.1817, 1.256e-07, -0.9834, -0.1817, 1.256e-07, -0.9834, -0.1817, 1.256e-07, -0.651, 0.7368, 0.1826, -0.651, 0.7368, 0.1826, -0.651, 0.7368, 0.1826, -0.651, 0.7368, 0.1826, 0.9369, 0.046, -0.3466, 0.9369, 0.046, -0.3466, 0.9369, 0.046, -0.3466, 0.0, -1.0, 0.0, 0.0, -1.0, 0.0, 0.0, -1.0, 0.0, 0.0, -1.0, 0.0, 0.8249, 0.3246, -0.4628, 0.8249, 0.3246, -0.4628, 0.8249, 0.3246, -0.4628, 0.8249, 0.3246, -0.4628, 0.9316, 0.3201, -0.1723, 0.9316, 0.3201, -0.1723, 0.9316, 0.3201, -0.1723, 0.9316, 0.3201, -0.1723, -0.1643, -0.9864, 7.436e-07, -0.1643, -0.9864, 7.436e-07, -0.1643, -0.9864, 7.436e-07, -0.1643, -0.9864, 7.436e-07, 0.8686, 0.08973, -0.4873, 0.8686, 0.08973, -0.4873, 0.8686, 0.08973, -0.4873, 0.8686, 0.08973, -0.4873, 0.9883, 0.1524, 0.0, 0.9883, 0.1524, 0.0, 0.9883, 0.1524, 0.0, 0.991, -0.1339, 0.0, 0.991, -0.1339, 0.0, 0.991, -0.1339, 0.0, 0.991, -0.1339, 0.0, 0.9114, -0.4115, 0.0, 0.9114, -0.4115, 0.0, 0.9114, -0.4115, 0.0, 0.9114, -0.4115, 0.0, 0.3418, 0.9398, 0.0, 0.3418, 0.9398, 0.0, 0.3418, 0.9398, 0.0, 0.9651, 0.03875, -0.259, 0.9927, 0.0838, 0.08632, 0.9786, 0.1259, -0.1627, 0.9907, -0.008038, 0.1355, 0.07828, -0.0002473, 0.9969, 0.08759, -0.01289, 0.9961, 0.09106, -0.01008, 0.9958, 0.08208, -0.007828, 0.9966, 0.1023, -0.002419, 0.9947, 0.8629, 0.5054, -0.006018, 0.9577, 0.2769, -0.07784, 0.8993, 0.4373, 0.005847, 0.6587, 0.7408, -0.1317, 0.6808, -0.3147, 0.6614, 0.6808, -0.3147, 0.6614, 0.6808, -0.3147, 0.6614])] * 3)])

# ---- curves / text
cu_beziercurve_003 = bpy.data.curves.new('BezierCurve.003', 'CURVE')
cu_beziercurve_003.dimensions = '3D'
_sp = cu_beziercurve_003.splines.new('BEZIER'); _sp.bezier_points.add(2)
_sp.bezier_points.foreach_set('co', [-2.15, 3.932, 2.942e-07, -1.848, 4.785, 2.942e-07, -1.362, 5.607, 2.942e-07])
_sp.bezier_points.foreach_set('handle_left', [-2.071, 3.106, 2.942e-07, -2.113, 4.597, 2.942e-07, -1.853, 5.607, 2.942e-07])
_sp.bezier_points.foreach_set('handle_right', [-2.222, 4.691, 2.942e-07, -1.583, 4.973, 2.942e-07, -0.8715, 5.607, 2.942e-07])
for _p, _l, _r in zip(_sp.bezier_points, ['ALIGNED', 'ALIGNED', 'ALIGNED'], ['ALIGNED', 'ALIGNED', 'ALIGNED']): _p.handle_left_type = _l; _p.handle_right_type = _r
_sp.order_u = 0
_sp.order_v = 0
cu_beziercurve_003.materials.append(mat_aluminum)
cu_beziercurve_003.use_path = True
cu_beziercurve_003.use_path_clamp = True
cu_beziercurve_003.bevel_depth = 0.12
cu_beziercurve_003.fill_mode = 'FULL'
cu_beziercurve_001 = bpy.data.curves.new('BezierCurve.001', 'CURVE')
cu_beziercurve_001.dimensions = '3D'
_sp = cu_beziercurve_001.splines.new('BEZIER'); _sp.bezier_points.add(2)
_sp.bezier_points.foreach_set('co', [-2.15, 3.932, 2.942e-07, -1.848, 4.785, 2.942e-07, -1.362, 5.607, 2.942e-07])
_sp.bezier_points.foreach_set('handle_left', [-2.071, 3.106, 2.942e-07, -2.113, 4.597, 2.942e-07, -1.853, 5.607, 2.942e-07])
_sp.bezier_points.foreach_set('handle_right', [-2.222, 4.691, 2.942e-07, -1.583, 4.973, 2.942e-07, -0.8715, 5.607, 2.942e-07])
for _p, _l, _r in zip(_sp.bezier_points, ['ALIGNED', 'ALIGNED', 'ALIGNED'], ['ALIGNED', 'ALIGNED', 'ALIGNED']): _p.handle_left_type = _l; _p.handle_right_type = _r
_sp.order_u = 0
_sp.order_v = 0
cu_beziercurve_001.materials.append(mat_aluminum_001)
cu_beziercurve_001.use_path = True
cu_beziercurve_001.use_path_clamp = True
cu_beziercurve_001.bevel_depth = 0.12
cu_beziercurve_001.fill_mode = 'FULL'
cu_beziercurve_002 = bpy.data.curves.new('BezierCurve.002', 'CURVE')
cu_beziercurve_002.dimensions = '3D'
_sp = cu_beziercurve_002.splines.new('BEZIER'); _sp.bezier_points.add(2)
_sp.bezier_points.foreach_set('co', [-2.15, 3.932, 2.942e-07, -1.848, 4.785, 2.942e-07, -1.362, 5.607, 2.942e-07])
_sp.bezier_points.foreach_set('handle_left', [-2.071, 3.106, 2.942e-07, -2.113, 4.597, 2.942e-07, -1.853, 5.607, 2.942e-07])
_sp.bezier_points.foreach_set('handle_right', [-2.222, 4.691, 2.942e-07, -1.583, 4.973, 2.942e-07, -0.8715, 5.607, 2.942e-07])
for _p, _l, _r in zip(_sp.bezier_points, ['ALIGNED', 'ALIGNED', 'ALIGNED'], ['ALIGNED', 'ALIGNED', 'ALIGNED']): _p.handle_left_type = _l; _p.handle_right_type = _r
_sp.order_u = 0
_sp.order_v = 0
cu_beziercurve_002.materials.append(mat_aluminum_002)
cu_beziercurve_002.use_path = True
cu_beziercurve_002.use_path_clamp = True
cu_beziercurve_002.bevel_depth = 0.12
cu_beziercurve_002.fill_mode = 'FULL'
cu_beziercurve_004 = bpy.data.curves.new('BezierCurve.004', 'CURVE')
cu_beziercurve_004.dimensions = '3D'
_sp = cu_beziercurve_004.splines.new('BEZIER'); _sp.bezier_points.add(2)
_sp.bezier_points.foreach_set('co', [-2.15, 3.932, 2.942e-07, -1.848, 4.785, 2.942e-07, -1.362, 5.607, 2.942e-07])
_sp.bezier_points.foreach_set('handle_left', [-2.071, 3.106, 2.942e-07, -2.113, 4.597, 2.942e-07, -1.853, 5.607, 2.942e-07])
_sp.bezier_points.foreach_set('handle_right', [-2.222, 4.691, 2.942e-07, -1.583, 4.973, 2.942e-07, -0.8715, 5.607, 2.942e-07])
for _p, _l, _r in zip(_sp.bezier_points, ['ALIGNED', 'ALIGNED', 'ALIGNED'], ['ALIGNED', 'ALIGNED', 'ALIGNED']): _p.handle_left_type = _l; _p.handle_right_type = _r
_sp.order_u = 0
_sp.order_v = 0
cu_beziercurve_004.materials.append(mat_aluminum_003)
cu_beziercurve_004.use_path = True
cu_beziercurve_004.use_path_clamp = True
cu_beziercurve_004.bevel_depth = 0.12
cu_beziercurve_004.fill_mode = 'FULL'
cu_beziercurve_005 = bpy.data.curves.new('BezierCurve.005', 'CURVE')
cu_beziercurve_005.dimensions = '3D'
_sp = cu_beziercurve_005.splines.new('BEZIER'); _sp.bezier_points.add(2)
_sp.bezier_points.foreach_set('co', [-2.15, 3.932, 2.942e-07, -1.848, 4.785, 2.942e-07, -1.362, 5.607, 2.942e-07])
_sp.bezier_points.foreach_set('handle_left', [-2.071, 3.106, 2.942e-07, -2.113, 4.597, 2.942e-07, -1.853, 5.607, 2.942e-07])
_sp.bezier_points.foreach_set('handle_right', [-2.222, 4.691, 2.942e-07, -1.583, 4.973, 2.942e-07, -0.8715, 5.607, 2.942e-07])
for _p, _l, _r in zip(_sp.bezier_points, ['ALIGNED', 'ALIGNED', 'ALIGNED'], ['ALIGNED', 'ALIGNED', 'ALIGNED']): _p.handle_left_type = _l; _p.handle_right_type = _r
_sp.order_u = 0
_sp.order_v = 0
cu_beziercurve_005.materials.append(mat_aluminum_004)
cu_beziercurve_005.use_path = True
cu_beziercurve_005.use_path_clamp = True
cu_beziercurve_005.bevel_depth = 0.12
cu_beziercurve_005.fill_mode = 'FULL'
cu_beziercurve_006 = bpy.data.curves.new('BezierCurve.006', 'CURVE')
cu_beziercurve_006.dimensions = '3D'
_sp = cu_beziercurve_006.splines.new('BEZIER'); _sp.bezier_points.add(2)
_sp.bezier_points.foreach_set('co', [-2.15, 3.932, 2.942e-07, -1.848, 4.785, 2.942e-07, -1.362, 5.607, 2.942e-07])
_sp.bezier_points.foreach_set('handle_left', [-2.071, 3.106, 2.942e-07, -2.113, 4.597, 2.942e-07, -1.853, 5.607, 2.942e-07])
_sp.bezier_points.foreach_set('handle_right', [-2.222, 4.691, 2.942e-07, -1.583, 4.973, 2.942e-07, -0.8715, 5.607, 2.942e-07])
for _p, _l, _r in zip(_sp.bezier_points, ['ALIGNED', 'ALIGNED', 'ALIGNED'], ['ALIGNED', 'ALIGNED', 'ALIGNED']): _p.handle_left_type = _l; _p.handle_right_type = _r
_sp.order_u = 0
_sp.order_v = 0
cu_beziercurve_006.materials.append(mat_aluminum_005)
cu_beziercurve_006.use_path = True
cu_beziercurve_006.use_path_clamp = True
cu_beziercurve_006.bevel_depth = 0.12
cu_beziercurve_006.fill_mode = 'FULL'

# ---- objects
ob_main_pipe_1_002 = bpy.data.objects.new('main pipe 1.002', cu_beziercurve_003)
ob_main_pipe_1_001 = bpy.data.objects.new('main pipe 1.001', cu_beziercurve_001)
ob_main_pipe_1_003 = bpy.data.objects.new('main pipe 1.003', cu_beziercurve_002)
ob_main_pipe_1_004 = bpy.data.objects.new('main pipe 1.004', cu_beziercurve_004)
ob_main_pipe_1_005 = bpy.data.objects.new('main pipe 1.005', cu_beziercurve_005)
ob_main_pipe_1_006 = bpy.data.objects.new('main pipe 1.006', cu_beziercurve_006)
ob_lamp = bpy.data.objects.new('Lamp', light_lamp)
ob_lamp_001 = bpy.data.objects.new('Lamp.001', light_lamp_001)
ob_lamp_002 = bpy.data.objects.new('Lamp.002', light_lamp_002)
ob_camera = bpy.data.objects.new('Camera', cam_camera_001)
ob_sun = bpy.data.objects.new('Sun', light_sun)
ob_cylinder_019 = bpy.data.objects.new('Cylinder.019', me_cylinder_020)
ob_cube_021 = bpy.data.objects.new('Cube.021', me_cube_018)

# ---- transforms, parenting, visibility, modifiers, constraints
ob_main_pipe_1_002.location = (0.0, 0.0, -1.49e-08)
ob_main_pipe_1_002.rotation_euler = (1.571, 1.571, 0.0)
ob_main_pipe_1_002.scale = (0.1167, 0.1167, 0.1167)
ob_main_pipe_1_002.lineart.crease_threshold = 0.0
_m = ob_main_pipe_1_002.modifiers.new('Array', 'ARRAY')
_m.count = 3
_m.relative_offset_displace = (0.0, 0.0, 2.0)
_m = ob_main_pipe_1_002.modifiers.new('Mirror', 'MIRROR')
_m.use_axis = (False, False, True)
ob_main_pipe_1_001.location = (0.0, 0.0, -1.49e-08)
ob_main_pipe_1_001.rotation_euler = (0.5236, 1.571, 0.0)
ob_main_pipe_1_001.scale = (0.1167, 0.1167, 0.1167)
ob_main_pipe_1_001.lineart.crease_threshold = 0.0
_m = ob_main_pipe_1_001.modifiers.new('Array', 'ARRAY')
_m.count = 3
_m.relative_offset_displace = (0.0, 0.0, 2.0)
_m = ob_main_pipe_1_001.modifiers.new('Mirror', 'MIRROR')
_m.use_axis = (False, False, True)
ob_main_pipe_1_003.location = (0.0, 0.0, -1.49e-08)
ob_main_pipe_1_003.rotation_euler = (-0.5236, 1.571, 0.0)
ob_main_pipe_1_003.scale = (0.1167, 0.1167, 0.1167)
ob_main_pipe_1_003.lineart.crease_threshold = 0.0
_m = ob_main_pipe_1_003.modifiers.new('Array', 'ARRAY')
_m.count = 3
_m.relative_offset_displace = (0.0, 0.0, 2.0)
_m = ob_main_pipe_1_003.modifiers.new('Mirror', 'MIRROR')
_m.use_axis = (False, False, True)
ob_main_pipe_1_004.location = (0.0, 0.0, -1.49e-08)
ob_main_pipe_1_004.rotation_euler = (-1.571, 1.571, 0.0)
ob_main_pipe_1_004.scale = (0.1167, 0.1167, 0.1167)
ob_main_pipe_1_004.lineart.crease_threshold = 0.0
_m = ob_main_pipe_1_004.modifiers.new('Array', 'ARRAY')
_m.count = 3
_m.relative_offset_displace = (0.0, 0.0, 2.0)
_m = ob_main_pipe_1_004.modifiers.new('Mirror', 'MIRROR')
_m.use_axis = (False, False, True)
ob_main_pipe_1_005.location = (0.0, 0.0, -1.49e-08)
ob_main_pipe_1_005.rotation_euler = (-2.618, 1.571, 0.0)
ob_main_pipe_1_005.scale = (0.1167, 0.1167, 0.1167)
ob_main_pipe_1_005.lineart.crease_threshold = 0.0
_m = ob_main_pipe_1_005.modifiers.new('Array', 'ARRAY')
_m.count = 3
_m.relative_offset_displace = (0.0, 0.0, 2.0)
_m = ob_main_pipe_1_005.modifiers.new('Mirror', 'MIRROR')
_m.use_axis = (False, False, True)
ob_main_pipe_1_006.location = (0.0, 0.0, -1.49e-08)
ob_main_pipe_1_006.rotation_euler = (-3.665, 1.571, 0.0)
ob_main_pipe_1_006.scale = (0.1167, 0.1167, 0.1167)
ob_main_pipe_1_006.lineart.crease_threshold = 0.0
_m = ob_main_pipe_1_006.modifiers.new('Array', 'ARRAY')
_m.count = 3
_m.relative_offset_displace = (0.0, 0.0, 2.0)
_m = ob_main_pipe_1_006.modifiers.new('Mirror', 'MIRROR')
_m.use_axis = (False, False, True)
ob_lamp.location = (-2.235, -1.349, -1.968)
ob_lamp.rotation_euler = (0.6503, 0.05522, 1.866)
ob_lamp.lock_rotations_4d = False
ob_lamp.empty_display_type = 'ARROWS'
ob_lamp.color = (0.0, 0.0, 0.0, 0.0)
ob_lamp.lineart.crease_threshold = 0.0
ob_lamp_001.location = (1.133, 5.251, -1.968)
ob_lamp_001.rotation_euler = (0.6503, 0.05522, 1.866)
ob_lamp_001.lock_rotations_4d = False
ob_lamp_001.empty_display_type = 'ARROWS'
ob_lamp_001.color = (0.0, 0.0, 0.0, 0.0)
ob_lamp_001.lineart.crease_threshold = 0.0
ob_lamp_002.location = (-1.143, -4.977, 2.863)
ob_lamp_002.rotation_euler = (0.6503, 0.05522, 1.866)
ob_lamp_002.lock_rotations_4d = False
ob_lamp_002.empty_display_type = 'ARROWS'
ob_lamp_002.color = (0.0, 0.0, 0.0, 0.0)
ob_lamp_002.lineart.crease_threshold = 0.0
ob_camera.location = (-10.0, -10.0, 8.2)
ob_camera.rotation_euler = (1.047, 0.0, -0.7854)
ob_camera.lock_rotations_4d = False
ob_camera.empty_display_type = 'ARROWS'
ob_camera.color = (0.0, 0.0, 0.0, 0.0)
ob_camera.hide_viewport = True
ob_camera.display_type = 'WIRE'
ob_camera.lineart.crease_threshold = 0.0
ob_sun.location = (0.7973, 7.599, 4.7)
ob_sun.rotation_euler = (-0.4189, -0.1396, 0.2094)
ob_sun.lineart.crease_threshold = 0.0
ob_cylinder_019.location = (1.49e-08, 0.0, -4.768e-07)
ob_cylinder_019.rotation_euler = (2.98e-08, 2.98e-08, -6.283)
ob_cylinder_019.scale = (3.576, 3.576, 3.576)
ob_cylinder_019.lineart.crease_threshold = 0.0
ob_cube_021.location = (0.0, 0.0, 0.0)
ob_cube_021.scale = (4.571, 4.571, 4.571)
ob_cube_021.lock_rotations_4d = False
ob_cube_021.empty_display_type = 'ARROWS'
ob_cube_021.lineart.crease_threshold = 0.0
_m = ob_cube_021.modifiers.new('Mirror', 'MIRROR')
_m.show_render = False
_m.use_clip = True

# ---- collection membership
scene.collection.objects.link(ob_main_pipe_1_002)
scene.collection.objects.link(ob_main_pipe_1_001)
scene.collection.objects.link(ob_main_pipe_1_003)
scene.collection.objects.link(ob_main_pipe_1_004)
scene.collection.objects.link(ob_main_pipe_1_005)
scene.collection.objects.link(ob_main_pipe_1_006)
scene.collection.objects.link(ob_lamp)
scene.collection.objects.link(ob_lamp_001)
scene.collection.objects.link(ob_lamp_002)
scene.collection.objects.link(ob_camera)
scene.collection.objects.link(ob_sun)
col_emerald_sword.objects.link(ob_cylinder_019)
col_proto_003.objects.link(ob_cube_021)

# ---- scene / render settings (as saved in the file)
scene.camera = ob_camera
scene.frame_start = 1; scene.frame_end = 250; scene.frame_set(1)
scene.render.engine = 'CYCLES'
scene.render.image_settings.compression = 90
scene.render.resolution_x = 220
scene.render.resolution_y = 220
scene.render.dither_intensity = 0.0
scene.render.film_transparent = True
scene.cycles.use_denoising = False
scene.cycles.samples = 2048
scene.cycles.sampling_pattern = 'TABULATED_SOBOL'
scene.cycles.light_sampling_threshold = 0.0
scene.cycles.use_adaptive_sampling = False
scene.cycles.use_light_tree = False
scene.cycles.caustics_reflective = False
scene.cycles.caustics_refractive = False
scene.cycles.blur_glossy = 0.0
scene.cycles.max_bounces = 2
scene.cycles.diffuse_bounces = 2
scene.cycles.glossy_bounces = 2
scene.cycles.transmission_bounces = 2
scene.cycles.volume_bounces = 2
scene.cycles.transparent_max_bounces = 2
scene.cycles.pixel_filter_type = 'GAUSSIAN'
scene.cycles.sample_clamp_indirect = 0.0
scene.view_settings.view_transform = 'Standard'
bpy.context.view_layer.update()
